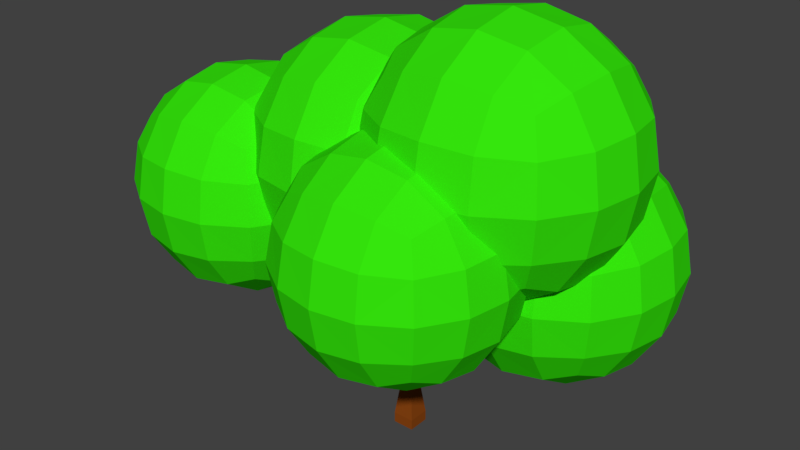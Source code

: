 # Source: AppleTree3.blend  (saved by Blender 2.79.0; exported with 4.5.12 LTS)
import bpy
from mathutils import Matrix  # noqa: F401  (used for matrix-valued properties, if any)

bpy.ops.wm.read_factory_settings(use_empty=True)
scene = bpy.context.scene
scene.name = 'Scene'

# ---- collections
col_collection_1 = bpy.data.collections.new('Collection 1'); scene.collection.children.link(col_collection_1)

# ---- materials (node trees are filled in below, after node groups)
mat_material_002 = bpy.data.materials.new('Material.002')
mat_material_002.alpha_threshold = 0.0
mat_material_002.use_transparent_shadow = False
mat_material_002.diffuse_color = (0.8, 0.02118, 0.02715, 1.0)
mat_material_002.roughness = 0.5
mat_material_001 = bpy.data.materials.new('Material.001')
mat_material_001.alpha_threshold = 0.0
mat_material_001.use_transparent_shadow = False
mat_material_001.diffuse_color = (0.03565, 0.8, 0.003963, 1.0)
mat_material_001.roughness = 0.5
mat_material = bpy.data.materials.new('Material')
mat_material.alpha_threshold = 0.0
mat_material.use_transparent_shadow = False
mat_material.diffuse_color = (0.2582, 0.05951, 0.006512, 1.0)
mat_material.roughness = 0.5
mat_material.line_color = (0.0, 0.0, 0.0, 1.0)

# ---- material node trees

# ---- world
world_world = bpy.data.worlds.new('World'); scene.world = world_world
world_world.color = (0.05088, 0.05088, 0.05088)
world_world.use_sun_shadow = False
world_world.sun_shadow_jitter_overblur = 0.0
world_world.cycles.sampling_method = 'MANUAL'

# ---- meshes
me_icosphere_034 = bpy.data.meshes.new('Icosphere.034')
me_icosphere_034.from_pydata([(0.0, 0.0, -1.0), (0.7236, -0.5257, -0.4472), (-0.2764, -0.8506, -0.4472), (-0.8944, 0.0, -0.4472), (-0.2764, 0.8506, -0.4472), (0.7236, 0.5257, -0.4472), (0.2764, -0.8506, 0.4472), (-0.7236, -0.5257, 0.4472), (-0.7236, 0.5257, 0.4472), (0.2764, 0.8506, 0.4472), (0.8944, 0.0, 0.4472), (0.0, 0.0, 1.0), (-0.1625, -0.5, -0.8507), (0.4253, -0.309, -0.8507), (0.2629, -0.809, -0.5257), (0.8506, 0.0, -0.5257), (0.4253, 0.309, -0.8507), (-0.5257, 0.0, -0.8507), (-0.6882, -0.5, -0.5257), (-0.1625, 0.5, -0.8507), (-0.6882, 0.5, -0.5257), (0.2629, 0.809, -0.5257), (0.9511, -0.309, 0.0), (0.9511, 0.309, 0.0), (0.0, -1.0, 0.0), (0.5878, -0.809, 0.0), (-0.9511, -0.309, 0.0), (-0.5878, -0.809, 0.0), (-0.5878, 0.809, 0.0), (-0.9511, 0.309, 0.0), (0.5878, 0.809, 0.0), (0.0, 1.0, 0.0), (0.6882, -0.5, 0.5257), (-0.2629, -0.809, 0.5257), (-0.8506, 0.0, 0.5257), (-0.2629, 0.809, 0.5257), (0.6882, 0.5, 0.5257), (0.1625, -0.5, 0.8507), (0.5257, 0.0, 0.8507), (-0.4253, -0.309, 0.8507), (-0.4253, 0.309, 0.8507), (0.1625, 0.5, 0.8507)], [], [(0, 13, 12), (1, 13, 15), (0, 12, 17), (0, 17, 19), (0, 19, 16), (1, 15, 22), (2, 14, 24), (3, 18, 26), (4, 20, 28), (5, 21, 30), (1, 22, 25), (2, 24, 27), (3, 26, 29), (4, 28, 31), (5, 30, 23), (6, 32, 37), (7, 33, 39), (8, 34, 40), (9, 35, 41), (10, 36, 38), (38, 41, 11), (38, 36, 41), (36, 9, 41), (41, 40, 11), (41, 35, 40), (35, 8, 40), (40, 39, 11), (40, 34, 39), (34, 7, 39), (39, 37, 11), (39, 33, 37), (33, 6, 37), (37, 38, 11), (37, 32, 38), (32, 10, 38), (23, 36, 10), (23, 30, 36), (30, 9, 36), (31, 35, 9), (31, 28, 35), (28, 8, 35), (29, 34, 8), (29, 26, 34), (26, 7, 34), (27, 33, 7), (27, 24, 33), (24, 6, 33), (25, 32, 6), (25, 22, 32), (22, 10, 32), (30, 31, 9), (30, 21, 31), (21, 4, 31), (28, 29, 8), (28, 20, 29), (20, 3, 29), (26, 27, 7), (26, 18, 27), (18, 2, 27), (24, 25, 6), (24, 14, 25), (14, 1, 25), (22, 23, 10), (22, 15, 23), (15, 5, 23), (16, 21, 5), (16, 19, 21), (19, 4, 21), (19, 20, 4), (19, 17, 20), (17, 3, 20), (17, 18, 3), (17, 12, 18), (12, 2, 18), (15, 16, 5), (15, 13, 16), (13, 0, 16), (12, 14, 2), (12, 13, 14), (13, 1, 14)])
me_icosphere_034.materials.append(mat_material_002)
me_icosphere_034.use_remesh_preserve_volume = False
me_icosphere_034.use_remesh_preserve_attributes = False
me_icosphere_034.use_mirror_vertex_groups = False
me_icosphere_034.update()
me_icosphere_033 = bpy.data.meshes.new('Icosphere.033')
me_icosphere_033.from_pydata([(0.0, 0.0, -1.0), (0.7236, -0.5257, -0.4472), (-0.2764, -0.8506, -0.4472), (-0.8944, 0.0, -0.4472), (-0.2764, 0.8506, -0.4472), (0.7236, 0.5257, -0.4472), (0.2764, -0.8506, 0.4472), (-0.7236, -0.5257, 0.4472), (-0.7236, 0.5257, 0.4472), (0.2764, 0.8506, 0.4472), (0.8944, 0.0, 0.4472), (0.0, 0.0, 1.0), (-0.1625, -0.5, -0.8507), (0.4253, -0.309, -0.8507), (0.2629, -0.809, -0.5257), (0.8506, 0.0, -0.5257), (0.4253, 0.309, -0.8507), (-0.5257, 0.0, -0.8507), (-0.6882, -0.5, -0.5257), (-0.1625, 0.5, -0.8507), (-0.6882, 0.5, -0.5257), (0.2629, 0.809, -0.5257), (0.9511, -0.309, 0.0), (0.9511, 0.309, 0.0), (0.0, -1.0, 0.0), (0.5878, -0.809, 0.0), (-0.9511, -0.309, 0.0), (-0.5878, -0.809, 0.0), (-0.5878, 0.809, 0.0), (-0.9511, 0.309, 0.0), (0.5878, 0.809, 0.0), (0.0, 1.0, 0.0), (0.6882, -0.5, 0.5257), (-0.2629, -0.809, 0.5257), (-0.8506, 0.0, 0.5257), (-0.2629, 0.809, 0.5257), (0.6882, 0.5, 0.5257), (0.1625, -0.5, 0.8507), (0.5257, 0.0, 0.8507), (-0.4253, -0.309, 0.8507), (-0.4253, 0.309, 0.8507), (0.1625, 0.5, 0.8507)], [], [(0, 13, 12), (1, 13, 15), (0, 12, 17), (0, 17, 19), (0, 19, 16), (1, 15, 22), (2, 14, 24), (3, 18, 26), (4, 20, 28), (5, 21, 30), (1, 22, 25), (2, 24, 27), (3, 26, 29), (4, 28, 31), (5, 30, 23), (6, 32, 37), (7, 33, 39), (8, 34, 40), (9, 35, 41), (10, 36, 38), (38, 41, 11), (38, 36, 41), (36, 9, 41), (41, 40, 11), (41, 35, 40), (35, 8, 40), (40, 39, 11), (40, 34, 39), (34, 7, 39), (39, 37, 11), (39, 33, 37), (33, 6, 37), (37, 38, 11), (37, 32, 38), (32, 10, 38), (23, 36, 10), (23, 30, 36), (30, 9, 36), (31, 35, 9), (31, 28, 35), (28, 8, 35), (29, 34, 8), (29, 26, 34), (26, 7, 34), (27, 33, 7), (27, 24, 33), (24, 6, 33), (25, 32, 6), (25, 22, 32), (22, 10, 32), (30, 31, 9), (30, 21, 31), (21, 4, 31), (28, 29, 8), (28, 20, 29), (20, 3, 29), (26, 27, 7), (26, 18, 27), (18, 2, 27), (24, 25, 6), (24, 14, 25), (14, 1, 25), (22, 23, 10), (22, 15, 23), (15, 5, 23), (16, 21, 5), (16, 19, 21), (19, 4, 21), (19, 20, 4), (19, 17, 20), (17, 3, 20), (17, 18, 3), (17, 12, 18), (12, 2, 18), (15, 16, 5), (15, 13, 16), (13, 0, 16), (12, 14, 2), (12, 13, 14), (13, 1, 14)])
me_icosphere_033.materials.append(mat_material_002)
me_icosphere_033.use_remesh_preserve_volume = False
me_icosphere_033.use_remesh_preserve_attributes = False
me_icosphere_033.use_mirror_vertex_groups = False
me_icosphere_033.update()
me_icosphere_032 = bpy.data.meshes.new('Icosphere.032')
me_icosphere_032.from_pydata([(0.0, 0.0, -1.0), (0.7236, -0.5257, -0.4472), (-0.2764, -0.8506, -0.4472), (-0.8944, 0.0, -0.4472), (-0.2764, 0.8506, -0.4472), (0.7236, 0.5257, -0.4472), (0.2764, -0.8506, 0.4472), (-0.7236, -0.5257, 0.4472), (-0.7236, 0.5257, 0.4472), (0.2764, 0.8506, 0.4472), (0.8944, 0.0, 0.4472), (0.0, 0.0, 1.0), (-0.1625, -0.5, -0.8507), (0.4253, -0.309, -0.8507), (0.2629, -0.809, -0.5257), (0.8506, 0.0, -0.5257), (0.4253, 0.309, -0.8507), (-0.5257, 0.0, -0.8507), (-0.6882, -0.5, -0.5257), (-0.1625, 0.5, -0.8507), (-0.6882, 0.5, -0.5257), (0.2629, 0.809, -0.5257), (0.9511, -0.309, 0.0), (0.9511, 0.309, 0.0), (0.0, -1.0, 0.0), (0.5878, -0.809, 0.0), (-0.9511, -0.309, 0.0), (-0.5878, -0.809, 0.0), (-0.5878, 0.809, 0.0), (-0.9511, 0.309, 0.0), (0.5878, 0.809, 0.0), (0.0, 1.0, 0.0), (0.6882, -0.5, 0.5257), (-0.2629, -0.809, 0.5257), (-0.8506, 0.0, 0.5257), (-0.2629, 0.809, 0.5257), (0.6882, 0.5, 0.5257), (0.1625, -0.5, 0.8507), (0.5257, 0.0, 0.8507), (-0.4253, -0.309, 0.8507), (-0.4253, 0.309, 0.8507), (0.1625, 0.5, 0.8507)], [], [(0, 13, 12), (1, 13, 15), (0, 12, 17), (0, 17, 19), (0, 19, 16), (1, 15, 22), (2, 14, 24), (3, 18, 26), (4, 20, 28), (5, 21, 30), (1, 22, 25), (2, 24, 27), (3, 26, 29), (4, 28, 31), (5, 30, 23), (6, 32, 37), (7, 33, 39), (8, 34, 40), (9, 35, 41), (10, 36, 38), (38, 41, 11), (38, 36, 41), (36, 9, 41), (41, 40, 11), (41, 35, 40), (35, 8, 40), (40, 39, 11), (40, 34, 39), (34, 7, 39), (39, 37, 11), (39, 33, 37), (33, 6, 37), (37, 38, 11), (37, 32, 38), (32, 10, 38), (23, 36, 10), (23, 30, 36), (30, 9, 36), (31, 35, 9), (31, 28, 35), (28, 8, 35), (29, 34, 8), (29, 26, 34), (26, 7, 34), (27, 33, 7), (27, 24, 33), (24, 6, 33), (25, 32, 6), (25, 22, 32), (22, 10, 32), (30, 31, 9), (30, 21, 31), (21, 4, 31), (28, 29, 8), (28, 20, 29), (20, 3, 29), (26, 27, 7), (26, 18, 27), (18, 2, 27), (24, 25, 6), (24, 14, 25), (14, 1, 25), (22, 23, 10), (22, 15, 23), (15, 5, 23), (16, 21, 5), (16, 19, 21), (19, 4, 21), (19, 20, 4), (19, 17, 20), (17, 3, 20), (17, 18, 3), (17, 12, 18), (12, 2, 18), (15, 16, 5), (15, 13, 16), (13, 0, 16), (12, 14, 2), (12, 13, 14), (13, 1, 14)])
me_icosphere_032.materials.append(mat_material_002)
me_icosphere_032.use_remesh_preserve_volume = False
me_icosphere_032.use_remesh_preserve_attributes = False
me_icosphere_032.use_mirror_vertex_groups = False
me_icosphere_032.update()
me_icosphere_031 = bpy.data.meshes.new('Icosphere.031')
me_icosphere_031.from_pydata([(0.0, 0.0, -1.0), (0.7236, -0.5257, -0.4472), (-0.2764, -0.8506, -0.4472), (-0.8944, 0.0, -0.4472), (-0.2764, 0.8506, -0.4472), (0.7236, 0.5257, -0.4472), (0.2764, -0.8506, 0.4472), (-0.7236, -0.5257, 0.4472), (-0.7236, 0.5257, 0.4472), (0.2764, 0.8506, 0.4472), (0.8944, 0.0, 0.4472), (0.0, 0.0, 1.0), (-0.1625, -0.5, -0.8507), (0.4253, -0.309, -0.8507), (0.2629, -0.809, -0.5257), (0.8506, 0.0, -0.5257), (0.4253, 0.309, -0.8507), (-0.5257, 0.0, -0.8507), (-0.6882, -0.5, -0.5257), (-0.1625, 0.5, -0.8507), (-0.6882, 0.5, -0.5257), (0.2629, 0.809, -0.5257), (0.9511, -0.309, 0.0), (0.9511, 0.309, 0.0), (0.0, -1.0, 0.0), (0.5878, -0.809, 0.0), (-0.9511, -0.309, 0.0), (-0.5878, -0.809, 0.0), (-0.5878, 0.809, 0.0), (-0.9511, 0.309, 0.0), (0.5878, 0.809, 0.0), (0.0, 1.0, 0.0), (0.6882, -0.5, 0.5257), (-0.2629, -0.809, 0.5257), (-0.8506, 0.0, 0.5257), (-0.2629, 0.809, 0.5257), (0.6882, 0.5, 0.5257), (0.1625, -0.5, 0.8507), (0.5257, 0.0, 0.8507), (-0.4253, -0.309, 0.8507), (-0.4253, 0.309, 0.8507), (0.1625, 0.5, 0.8507)], [], [(0, 13, 12), (1, 13, 15), (0, 12, 17), (0, 17, 19), (0, 19, 16), (1, 15, 22), (2, 14, 24), (3, 18, 26), (4, 20, 28), (5, 21, 30), (1, 22, 25), (2, 24, 27), (3, 26, 29), (4, 28, 31), (5, 30, 23), (6, 32, 37), (7, 33, 39), (8, 34, 40), (9, 35, 41), (10, 36, 38), (38, 41, 11), (38, 36, 41), (36, 9, 41), (41, 40, 11), (41, 35, 40), (35, 8, 40), (40, 39, 11), (40, 34, 39), (34, 7, 39), (39, 37, 11), (39, 33, 37), (33, 6, 37), (37, 38, 11), (37, 32, 38), (32, 10, 38), (23, 36, 10), (23, 30, 36), (30, 9, 36), (31, 35, 9), (31, 28, 35), (28, 8, 35), (29, 34, 8), (29, 26, 34), (26, 7, 34), (27, 33, 7), (27, 24, 33), (24, 6, 33), (25, 32, 6), (25, 22, 32), (22, 10, 32), (30, 31, 9), (30, 21, 31), (21, 4, 31), (28, 29, 8), (28, 20, 29), (20, 3, 29), (26, 27, 7), (26, 18, 27), (18, 2, 27), (24, 25, 6), (24, 14, 25), (14, 1, 25), (22, 23, 10), (22, 15, 23), (15, 5, 23), (16, 21, 5), (16, 19, 21), (19, 4, 21), (19, 20, 4), (19, 17, 20), (17, 3, 20), (17, 18, 3), (17, 12, 18), (12, 2, 18), (15, 16, 5), (15, 13, 16), (13, 0, 16), (12, 14, 2), (12, 13, 14), (13, 1, 14)])
me_icosphere_031.materials.append(mat_material_002)
me_icosphere_031.use_remesh_preserve_volume = False
me_icosphere_031.use_remesh_preserve_attributes = False
me_icosphere_031.use_mirror_vertex_groups = False
me_icosphere_031.update()
me_icosphere_030 = bpy.data.meshes.new('Icosphere.030')
me_icosphere_030.from_pydata([(0.0, 0.0, -1.0), (0.7236, -0.5257, -0.4472), (-0.2764, -0.8506, -0.4472), (-0.8944, 0.0, -0.4472), (-0.2764, 0.8506, -0.4472), (0.7236, 0.5257, -0.4472), (0.2764, -0.8506, 0.4472), (-0.7236, -0.5257, 0.4472), (-0.7236, 0.5257, 0.4472), (0.2764, 0.8506, 0.4472), (0.8944, 0.0, 0.4472), (0.0, 0.0, 1.0), (-0.1625, -0.5, -0.8507), (0.4253, -0.309, -0.8507), (0.2629, -0.809, -0.5257), (0.8506, 0.0, -0.5257), (0.4253, 0.309, -0.8507), (-0.5257, 0.0, -0.8507), (-0.6882, -0.5, -0.5257), (-0.1625, 0.5, -0.8507), (-0.6882, 0.5, -0.5257), (0.2629, 0.809, -0.5257), (0.9511, -0.309, 0.0), (0.9511, 0.309, 0.0), (0.0, -1.0, 0.0), (0.5878, -0.809, 0.0), (-0.9511, -0.309, 0.0), (-0.5878, -0.809, 0.0), (-0.5878, 0.809, 0.0), (-0.9511, 0.309, 0.0), (0.5878, 0.809, 0.0), (0.0, 1.0, 0.0), (0.6882, -0.5, 0.5257), (-0.2629, -0.809, 0.5257), (-0.8506, 0.0, 0.5257), (-0.2629, 0.809, 0.5257), (0.6882, 0.5, 0.5257), (0.1625, -0.5, 0.8507), (0.5257, 0.0, 0.8507), (-0.4253, -0.309, 0.8507), (-0.4253, 0.309, 0.8507), (0.1625, 0.5, 0.8507)], [], [(0, 13, 12), (1, 13, 15), (0, 12, 17), (0, 17, 19), (0, 19, 16), (1, 15, 22), (2, 14, 24), (3, 18, 26), (4, 20, 28), (5, 21, 30), (1, 22, 25), (2, 24, 27), (3, 26, 29), (4, 28, 31), (5, 30, 23), (6, 32, 37), (7, 33, 39), (8, 34, 40), (9, 35, 41), (10, 36, 38), (38, 41, 11), (38, 36, 41), (36, 9, 41), (41, 40, 11), (41, 35, 40), (35, 8, 40), (40, 39, 11), (40, 34, 39), (34, 7, 39), (39, 37, 11), (39, 33, 37), (33, 6, 37), (37, 38, 11), (37, 32, 38), (32, 10, 38), (23, 36, 10), (23, 30, 36), (30, 9, 36), (31, 35, 9), (31, 28, 35), (28, 8, 35), (29, 34, 8), (29, 26, 34), (26, 7, 34), (27, 33, 7), (27, 24, 33), (24, 6, 33), (25, 32, 6), (25, 22, 32), (22, 10, 32), (30, 31, 9), (30, 21, 31), (21, 4, 31), (28, 29, 8), (28, 20, 29), (20, 3, 29), (26, 27, 7), (26, 18, 27), (18, 2, 27), (24, 25, 6), (24, 14, 25), (14, 1, 25), (22, 23, 10), (22, 15, 23), (15, 5, 23), (16, 21, 5), (16, 19, 21), (19, 4, 21), (19, 20, 4), (19, 17, 20), (17, 3, 20), (17, 18, 3), (17, 12, 18), (12, 2, 18), (15, 16, 5), (15, 13, 16), (13, 0, 16), (12, 14, 2), (12, 13, 14), (13, 1, 14)])
me_icosphere_030.materials.append(mat_material_002)
me_icosphere_030.use_remesh_preserve_volume = False
me_icosphere_030.use_remesh_preserve_attributes = False
me_icosphere_030.use_mirror_vertex_groups = False
me_icosphere_030.update()
me_icosphere_029 = bpy.data.meshes.new('Icosphere.029')
me_icosphere_029.from_pydata([(0.0, 0.0, -1.0), (0.7236, -0.5257, -0.4472), (-0.2764, -0.8506, -0.4472), (-0.8944, 0.0, -0.4472), (-0.2764, 0.8506, -0.4472), (0.7236, 0.5257, -0.4472), (0.2764, -0.8506, 0.4472), (-0.7236, -0.5257, 0.4472), (-0.7236, 0.5257, 0.4472), (0.2764, 0.8506, 0.4472), (0.8944, 0.0, 0.4472), (0.0, 0.0, 1.0), (-0.1625, -0.5, -0.8507), (0.4253, -0.309, -0.8507), (0.2629, -0.809, -0.5257), (0.8506, 0.0, -0.5257), (0.4253, 0.309, -0.8507), (-0.5257, 0.0, -0.8507), (-0.6882, -0.5, -0.5257), (-0.1625, 0.5, -0.8507), (-0.6882, 0.5, -0.5257), (0.2629, 0.809, -0.5257), (0.9511, -0.309, 0.0), (0.9511, 0.309, 0.0), (0.0, -1.0, 0.0), (0.5878, -0.809, 0.0), (-0.9511, -0.309, 0.0), (-0.5878, -0.809, 0.0), (-0.5878, 0.809, 0.0), (-0.9511, 0.309, 0.0), (0.5878, 0.809, 0.0), (0.0, 1.0, 0.0), (0.6882, -0.5, 0.5257), (-0.2629, -0.809, 0.5257), (-0.8506, 0.0, 0.5257), (-0.2629, 0.809, 0.5257), (0.6882, 0.5, 0.5257), (0.1625, -0.5, 0.8507), (0.5257, 0.0, 0.8507), (-0.4253, -0.309, 0.8507), (-0.4253, 0.309, 0.8507), (0.1625, 0.5, 0.8507)], [], [(0, 13, 12), (1, 13, 15), (0, 12, 17), (0, 17, 19), (0, 19, 16), (1, 15, 22), (2, 14, 24), (3, 18, 26), (4, 20, 28), (5, 21, 30), (1, 22, 25), (2, 24, 27), (3, 26, 29), (4, 28, 31), (5, 30, 23), (6, 32, 37), (7, 33, 39), (8, 34, 40), (9, 35, 41), (10, 36, 38), (38, 41, 11), (38, 36, 41), (36, 9, 41), (41, 40, 11), (41, 35, 40), (35, 8, 40), (40, 39, 11), (40, 34, 39), (34, 7, 39), (39, 37, 11), (39, 33, 37), (33, 6, 37), (37, 38, 11), (37, 32, 38), (32, 10, 38), (23, 36, 10), (23, 30, 36), (30, 9, 36), (31, 35, 9), (31, 28, 35), (28, 8, 35), (29, 34, 8), (29, 26, 34), (26, 7, 34), (27, 33, 7), (27, 24, 33), (24, 6, 33), (25, 32, 6), (25, 22, 32), (22, 10, 32), (30, 31, 9), (30, 21, 31), (21, 4, 31), (28, 29, 8), (28, 20, 29), (20, 3, 29), (26, 27, 7), (26, 18, 27), (18, 2, 27), (24, 25, 6), (24, 14, 25), (14, 1, 25), (22, 23, 10), (22, 15, 23), (15, 5, 23), (16, 21, 5), (16, 19, 21), (19, 4, 21), (19, 20, 4), (19, 17, 20), (17, 3, 20), (17, 18, 3), (17, 12, 18), (12, 2, 18), (15, 16, 5), (15, 13, 16), (13, 0, 16), (12, 14, 2), (12, 13, 14), (13, 1, 14)])
me_icosphere_029.materials.append(mat_material_002)
me_icosphere_029.use_remesh_preserve_volume = False
me_icosphere_029.use_remesh_preserve_attributes = False
me_icosphere_029.use_mirror_vertex_groups = False
me_icosphere_029.update()
me_icosphere_028 = bpy.data.meshes.new('Icosphere.028')
me_icosphere_028.from_pydata([(0.0, 0.0, -1.0), (0.7236, -0.5257, -0.4472), (-0.2764, -0.8506, -0.4472), (-0.8944, 0.0, -0.4472), (-0.2764, 0.8506, -0.4472), (0.7236, 0.5257, -0.4472), (0.2764, -0.8506, 0.4472), (-0.7236, -0.5257, 0.4472), (-0.7236, 0.5257, 0.4472), (0.2764, 0.8506, 0.4472), (0.8944, 0.0, 0.4472), (0.0, 0.0, 1.0), (-0.1625, -0.5, -0.8507), (0.4253, -0.309, -0.8507), (0.2629, -0.809, -0.5257), (0.8506, 0.0, -0.5257), (0.4253, 0.309, -0.8507), (-0.5257, 0.0, -0.8507), (-0.6882, -0.5, -0.5257), (-0.1625, 0.5, -0.8507), (-0.6882, 0.5, -0.5257), (0.2629, 0.809, -0.5257), (0.9511, -0.309, 0.0), (0.9511, 0.309, 0.0), (0.0, -1.0, 0.0), (0.5878, -0.809, 0.0), (-0.9511, -0.309, 0.0), (-0.5878, -0.809, 0.0), (-0.5878, 0.809, 0.0), (-0.9511, 0.309, 0.0), (0.5878, 0.809, 0.0), (0.0, 1.0, 0.0), (0.6882, -0.5, 0.5257), (-0.2629, -0.809, 0.5257), (-0.8506, 0.0, 0.5257), (-0.2629, 0.809, 0.5257), (0.6882, 0.5, 0.5257), (0.1625, -0.5, 0.8507), (0.5257, 0.0, 0.8507), (-0.4253, -0.309, 0.8507), (-0.4253, 0.309, 0.8507), (0.1625, 0.5, 0.8507)], [], [(0, 13, 12), (1, 13, 15), (0, 12, 17), (0, 17, 19), (0, 19, 16), (1, 15, 22), (2, 14, 24), (3, 18, 26), (4, 20, 28), (5, 21, 30), (1, 22, 25), (2, 24, 27), (3, 26, 29), (4, 28, 31), (5, 30, 23), (6, 32, 37), (7, 33, 39), (8, 34, 40), (9, 35, 41), (10, 36, 38), (38, 41, 11), (38, 36, 41), (36, 9, 41), (41, 40, 11), (41, 35, 40), (35, 8, 40), (40, 39, 11), (40, 34, 39), (34, 7, 39), (39, 37, 11), (39, 33, 37), (33, 6, 37), (37, 38, 11), (37, 32, 38), (32, 10, 38), (23, 36, 10), (23, 30, 36), (30, 9, 36), (31, 35, 9), (31, 28, 35), (28, 8, 35), (29, 34, 8), (29, 26, 34), (26, 7, 34), (27, 33, 7), (27, 24, 33), (24, 6, 33), (25, 32, 6), (25, 22, 32), (22, 10, 32), (30, 31, 9), (30, 21, 31), (21, 4, 31), (28, 29, 8), (28, 20, 29), (20, 3, 29), (26, 27, 7), (26, 18, 27), (18, 2, 27), (24, 25, 6), (24, 14, 25), (14, 1, 25), (22, 23, 10), (22, 15, 23), (15, 5, 23), (16, 21, 5), (16, 19, 21), (19, 4, 21), (19, 20, 4), (19, 17, 20), (17, 3, 20), (17, 18, 3), (17, 12, 18), (12, 2, 18), (15, 16, 5), (15, 13, 16), (13, 0, 16), (12, 14, 2), (12, 13, 14), (13, 1, 14)])
me_icosphere_028.materials.append(mat_material_002)
me_icosphere_028.use_remesh_preserve_volume = False
me_icosphere_028.use_remesh_preserve_attributes = False
me_icosphere_028.use_mirror_vertex_groups = False
me_icosphere_028.update()
me_icosphere_027 = bpy.data.meshes.new('Icosphere.027')
me_icosphere_027.from_pydata([(0.0, 0.0, -1.0), (0.7236, -0.5257, -0.4472), (-0.2764, -0.8506, -0.4472), (-0.8944, 0.0, -0.4472), (-0.2764, 0.8506, -0.4472), (0.7236, 0.5257, -0.4472), (0.2764, -0.8506, 0.4472), (-0.7236, -0.5257, 0.4472), (-0.7236, 0.5257, 0.4472), (0.2764, 0.8506, 0.4472), (0.8944, 0.0, 0.4472), (0.0, 0.0, 1.0), (-0.1625, -0.5, -0.8507), (0.4253, -0.309, -0.8507), (0.2629, -0.809, -0.5257), (0.8506, 0.0, -0.5257), (0.4253, 0.309, -0.8507), (-0.5257, 0.0, -0.8507), (-0.6882, -0.5, -0.5257), (-0.1625, 0.5, -0.8507), (-0.6882, 0.5, -0.5257), (0.2629, 0.809, -0.5257), (0.9511, -0.309, 0.0), (0.9511, 0.309, 0.0), (0.0, -1.0, 0.0), (0.5878, -0.809, 0.0), (-0.9511, -0.309, 0.0), (-0.5878, -0.809, 0.0), (-0.5878, 0.809, 0.0), (-0.9511, 0.309, 0.0), (0.5878, 0.809, 0.0), (0.0, 1.0, 0.0), (0.6882, -0.5, 0.5257), (-0.2629, -0.809, 0.5257), (-0.8506, 0.0, 0.5257), (-0.2629, 0.809, 0.5257), (0.6882, 0.5, 0.5257), (0.1625, -0.5, 0.8507), (0.5257, 0.0, 0.8507), (-0.4253, -0.309, 0.8507), (-0.4253, 0.309, 0.8507), (0.1625, 0.5, 0.8507)], [], [(0, 13, 12), (1, 13, 15), (0, 12, 17), (0, 17, 19), (0, 19, 16), (1, 15, 22), (2, 14, 24), (3, 18, 26), (4, 20, 28), (5, 21, 30), (1, 22, 25), (2, 24, 27), (3, 26, 29), (4, 28, 31), (5, 30, 23), (6, 32, 37), (7, 33, 39), (8, 34, 40), (9, 35, 41), (10, 36, 38), (38, 41, 11), (38, 36, 41), (36, 9, 41), (41, 40, 11), (41, 35, 40), (35, 8, 40), (40, 39, 11), (40, 34, 39), (34, 7, 39), (39, 37, 11), (39, 33, 37), (33, 6, 37), (37, 38, 11), (37, 32, 38), (32, 10, 38), (23, 36, 10), (23, 30, 36), (30, 9, 36), (31, 35, 9), (31, 28, 35), (28, 8, 35), (29, 34, 8), (29, 26, 34), (26, 7, 34), (27, 33, 7), (27, 24, 33), (24, 6, 33), (25, 32, 6), (25, 22, 32), (22, 10, 32), (30, 31, 9), (30, 21, 31), (21, 4, 31), (28, 29, 8), (28, 20, 29), (20, 3, 29), (26, 27, 7), (26, 18, 27), (18, 2, 27), (24, 25, 6), (24, 14, 25), (14, 1, 25), (22, 23, 10), (22, 15, 23), (15, 5, 23), (16, 21, 5), (16, 19, 21), (19, 4, 21), (19, 20, 4), (19, 17, 20), (17, 3, 20), (17, 18, 3), (17, 12, 18), (12, 2, 18), (15, 16, 5), (15, 13, 16), (13, 0, 16), (12, 14, 2), (12, 13, 14), (13, 1, 14)])
me_icosphere_027.materials.append(mat_material_002)
me_icosphere_027.use_remesh_preserve_volume = False
me_icosphere_027.use_remesh_preserve_attributes = False
me_icosphere_027.use_mirror_vertex_groups = False
me_icosphere_027.update()
me_icosphere_026 = bpy.data.meshes.new('Icosphere.026')
me_icosphere_026.from_pydata([(0.0, 0.0, -1.0), (0.7236, -0.5257, -0.4472), (-0.2764, -0.8506, -0.4472), (-0.8944, 0.0, -0.4472), (-0.2764, 0.8506, -0.4472), (0.7236, 0.5257, -0.4472), (0.2764, -0.8506, 0.4472), (-0.7236, -0.5257, 0.4472), (-0.7236, 0.5257, 0.4472), (0.2764, 0.8506, 0.4472), (0.8944, 0.0, 0.4472), (0.0, 0.0, 1.0), (-0.1625, -0.5, -0.8507), (0.4253, -0.309, -0.8507), (0.2629, -0.809, -0.5257), (0.8506, 0.0, -0.5257), (0.4253, 0.309, -0.8507), (-0.5257, 0.0, -0.8507), (-0.6882, -0.5, -0.5257), (-0.1625, 0.5, -0.8507), (-0.6882, 0.5, -0.5257), (0.2629, 0.809, -0.5257), (0.9511, -0.309, 0.0), (0.9511, 0.309, 0.0), (0.0, -1.0, 0.0), (0.5878, -0.809, 0.0), (-0.9511, -0.309, 0.0), (-0.5878, -0.809, 0.0), (-0.5878, 0.809, 0.0), (-0.9511, 0.309, 0.0), (0.5878, 0.809, 0.0), (0.0, 1.0, 0.0), (0.6882, -0.5, 0.5257), (-0.2629, -0.809, 0.5257), (-0.8506, 0.0, 0.5257), (-0.2629, 0.809, 0.5257), (0.6882, 0.5, 0.5257), (0.1625, -0.5, 0.8507), (0.5257, 0.0, 0.8507), (-0.4253, -0.309, 0.8507), (-0.4253, 0.309, 0.8507), (0.1625, 0.5, 0.8507)], [], [(0, 13, 12), (1, 13, 15), (0, 12, 17), (0, 17, 19), (0, 19, 16), (1, 15, 22), (2, 14, 24), (3, 18, 26), (4, 20, 28), (5, 21, 30), (1, 22, 25), (2, 24, 27), (3, 26, 29), (4, 28, 31), (5, 30, 23), (6, 32, 37), (7, 33, 39), (8, 34, 40), (9, 35, 41), (10, 36, 38), (38, 41, 11), (38, 36, 41), (36, 9, 41), (41, 40, 11), (41, 35, 40), (35, 8, 40), (40, 39, 11), (40, 34, 39), (34, 7, 39), (39, 37, 11), (39, 33, 37), (33, 6, 37), (37, 38, 11), (37, 32, 38), (32, 10, 38), (23, 36, 10), (23, 30, 36), (30, 9, 36), (31, 35, 9), (31, 28, 35), (28, 8, 35), (29, 34, 8), (29, 26, 34), (26, 7, 34), (27, 33, 7), (27, 24, 33), (24, 6, 33), (25, 32, 6), (25, 22, 32), (22, 10, 32), (30, 31, 9), (30, 21, 31), (21, 4, 31), (28, 29, 8), (28, 20, 29), (20, 3, 29), (26, 27, 7), (26, 18, 27), (18, 2, 27), (24, 25, 6), (24, 14, 25), (14, 1, 25), (22, 23, 10), (22, 15, 23), (15, 5, 23), (16, 21, 5), (16, 19, 21), (19, 4, 21), (19, 20, 4), (19, 17, 20), (17, 3, 20), (17, 18, 3), (17, 12, 18), (12, 2, 18), (15, 16, 5), (15, 13, 16), (13, 0, 16), (12, 14, 2), (12, 13, 14), (13, 1, 14)])
me_icosphere_026.materials.append(mat_material_002)
me_icosphere_026.use_remesh_preserve_volume = False
me_icosphere_026.use_remesh_preserve_attributes = False
me_icosphere_026.use_mirror_vertex_groups = False
me_icosphere_026.update()
me_icosphere_025 = bpy.data.meshes.new('Icosphere.025')
me_icosphere_025.from_pydata([(0.0, 0.0, -1.0), (0.7236, -0.5257, -0.4472), (-0.2764, -0.8506, -0.4472), (-0.8944, 0.0, -0.4472), (-0.2764, 0.8506, -0.4472), (0.7236, 0.5257, -0.4472), (0.2764, -0.8506, 0.4472), (-0.7236, -0.5257, 0.4472), (-0.7236, 0.5257, 0.4472), (0.2764, 0.8506, 0.4472), (0.8944, 0.0, 0.4472), (0.0, 0.0, 1.0), (-0.1625, -0.5, -0.8507), (0.4253, -0.309, -0.8507), (0.2629, -0.809, -0.5257), (0.8506, 0.0, -0.5257), (0.4253, 0.309, -0.8507), (-0.5257, 0.0, -0.8507), (-0.6882, -0.5, -0.5257), (-0.1625, 0.5, -0.8507), (-0.6882, 0.5, -0.5257), (0.2629, 0.809, -0.5257), (0.9511, -0.309, 0.0), (0.9511, 0.309, 0.0), (0.0, -1.0, 0.0), (0.5878, -0.809, 0.0), (-0.9511, -0.309, 0.0), (-0.5878, -0.809, 0.0), (-0.5878, 0.809, 0.0), (-0.9511, 0.309, 0.0), (0.5878, 0.809, 0.0), (0.0, 1.0, 0.0), (0.6882, -0.5, 0.5257), (-0.2629, -0.809, 0.5257), (-0.8506, 0.0, 0.5257), (-0.2629, 0.809, 0.5257), (0.6882, 0.5, 0.5257), (0.1625, -0.5, 0.8507), (0.5257, 0.0, 0.8507), (-0.4253, -0.309, 0.8507), (-0.4253, 0.309, 0.8507), (0.1625, 0.5, 0.8507)], [], [(0, 13, 12), (1, 13, 15), (0, 12, 17), (0, 17, 19), (0, 19, 16), (1, 15, 22), (2, 14, 24), (3, 18, 26), (4, 20, 28), (5, 21, 30), (1, 22, 25), (2, 24, 27), (3, 26, 29), (4, 28, 31), (5, 30, 23), (6, 32, 37), (7, 33, 39), (8, 34, 40), (9, 35, 41), (10, 36, 38), (38, 41, 11), (38, 36, 41), (36, 9, 41), (41, 40, 11), (41, 35, 40), (35, 8, 40), (40, 39, 11), (40, 34, 39), (34, 7, 39), (39, 37, 11), (39, 33, 37), (33, 6, 37), (37, 38, 11), (37, 32, 38), (32, 10, 38), (23, 36, 10), (23, 30, 36), (30, 9, 36), (31, 35, 9), (31, 28, 35), (28, 8, 35), (29, 34, 8), (29, 26, 34), (26, 7, 34), (27, 33, 7), (27, 24, 33), (24, 6, 33), (25, 32, 6), (25, 22, 32), (22, 10, 32), (30, 31, 9), (30, 21, 31), (21, 4, 31), (28, 29, 8), (28, 20, 29), (20, 3, 29), (26, 27, 7), (26, 18, 27), (18, 2, 27), (24, 25, 6), (24, 14, 25), (14, 1, 25), (22, 23, 10), (22, 15, 23), (15, 5, 23), (16, 21, 5), (16, 19, 21), (19, 4, 21), (19, 20, 4), (19, 17, 20), (17, 3, 20), (17, 18, 3), (17, 12, 18), (12, 2, 18), (15, 16, 5), (15, 13, 16), (13, 0, 16), (12, 14, 2), (12, 13, 14), (13, 1, 14)])
me_icosphere_025.materials.append(mat_material_002)
me_icosphere_025.use_remesh_preserve_volume = False
me_icosphere_025.use_remesh_preserve_attributes = False
me_icosphere_025.use_mirror_vertex_groups = False
me_icosphere_025.update()
me_icosphere_024 = bpy.data.meshes.new('Icosphere.024')
me_icosphere_024.from_pydata([(0.0, 0.0, -1.0), (0.7236, -0.5257, -0.4472), (-0.2764, -0.8506, -0.4472), (-0.8944, 0.0, -0.4472), (-0.2764, 0.8506, -0.4472), (0.7236, 0.5257, -0.4472), (0.2764, -0.8506, 0.4472), (-0.7236, -0.5257, 0.4472), (-0.7236, 0.5257, 0.4472), (0.2764, 0.8506, 0.4472), (0.8944, 0.0, 0.4472), (0.0, 0.0, 1.0), (-0.1625, -0.5, -0.8507), (0.4253, -0.309, -0.8507), (0.2629, -0.809, -0.5257), (0.8506, 0.0, -0.5257), (0.4253, 0.309, -0.8507), (-0.5257, 0.0, -0.8507), (-0.6882, -0.5, -0.5257), (-0.1625, 0.5, -0.8507), (-0.6882, 0.5, -0.5257), (0.2629, 0.809, -0.5257), (0.9511, -0.309, 0.0), (0.9511, 0.309, 0.0), (0.0, -1.0, 0.0), (0.5878, -0.809, 0.0), (-0.9511, -0.309, 0.0), (-0.5878, -0.809, 0.0), (-0.5878, 0.809, 0.0), (-0.9511, 0.309, 0.0), (0.5878, 0.809, 0.0), (0.0, 1.0, 0.0), (0.6882, -0.5, 0.5257), (-0.2629, -0.809, 0.5257), (-0.8506, 0.0, 0.5257), (-0.2629, 0.809, 0.5257), (0.6882, 0.5, 0.5257), (0.1625, -0.5, 0.8507), (0.5257, 0.0, 0.8507), (-0.4253, -0.309, 0.8507), (-0.4253, 0.309, 0.8507), (0.1625, 0.5, 0.8507)], [], [(0, 13, 12), (1, 13, 15), (0, 12, 17), (0, 17, 19), (0, 19, 16), (1, 15, 22), (2, 14, 24), (3, 18, 26), (4, 20, 28), (5, 21, 30), (1, 22, 25), (2, 24, 27), (3, 26, 29), (4, 28, 31), (5, 30, 23), (6, 32, 37), (7, 33, 39), (8, 34, 40), (9, 35, 41), (10, 36, 38), (38, 41, 11), (38, 36, 41), (36, 9, 41), (41, 40, 11), (41, 35, 40), (35, 8, 40), (40, 39, 11), (40, 34, 39), (34, 7, 39), (39, 37, 11), (39, 33, 37), (33, 6, 37), (37, 38, 11), (37, 32, 38), (32, 10, 38), (23, 36, 10), (23, 30, 36), (30, 9, 36), (31, 35, 9), (31, 28, 35), (28, 8, 35), (29, 34, 8), (29, 26, 34), (26, 7, 34), (27, 33, 7), (27, 24, 33), (24, 6, 33), (25, 32, 6), (25, 22, 32), (22, 10, 32), (30, 31, 9), (30, 21, 31), (21, 4, 31), (28, 29, 8), (28, 20, 29), (20, 3, 29), (26, 27, 7), (26, 18, 27), (18, 2, 27), (24, 25, 6), (24, 14, 25), (14, 1, 25), (22, 23, 10), (22, 15, 23), (15, 5, 23), (16, 21, 5), (16, 19, 21), (19, 4, 21), (19, 20, 4), (19, 17, 20), (17, 3, 20), (17, 18, 3), (17, 12, 18), (12, 2, 18), (15, 16, 5), (15, 13, 16), (13, 0, 16), (12, 14, 2), (12, 13, 14), (13, 1, 14)])
me_icosphere_024.materials.append(mat_material_002)
me_icosphere_024.use_remesh_preserve_volume = False
me_icosphere_024.use_remesh_preserve_attributes = False
me_icosphere_024.use_mirror_vertex_groups = False
me_icosphere_024.update()
me_icosphere_023 = bpy.data.meshes.new('Icosphere.023')
me_icosphere_023.from_pydata([(0.0, 0.0, -1.0), (0.7236, -0.5257, -0.4472), (-0.2764, -0.8506, -0.4472), (-0.8944, 0.0, -0.4472), (-0.2764, 0.8506, -0.4472), (0.7236, 0.5257, -0.4472), (0.2764, -0.8506, 0.4472), (-0.7236, -0.5257, 0.4472), (-0.7236, 0.5257, 0.4472), (0.2764, 0.8506, 0.4472), (0.8944, 0.0, 0.4472), (0.0, 0.0, 1.0), (-0.1625, -0.5, -0.8507), (0.4253, -0.309, -0.8507), (0.2629, -0.809, -0.5257), (0.8506, 0.0, -0.5257), (0.4253, 0.309, -0.8507), (-0.5257, 0.0, -0.8507), (-0.6882, -0.5, -0.5257), (-0.1625, 0.5, -0.8507), (-0.6882, 0.5, -0.5257), (0.2629, 0.809, -0.5257), (0.9511, -0.309, 0.0), (0.9511, 0.309, 0.0), (0.0, -1.0, 0.0), (0.5878, -0.809, 0.0), (-0.9511, -0.309, 0.0), (-0.5878, -0.809, 0.0), (-0.5878, 0.809, 0.0), (-0.9511, 0.309, 0.0), (0.5878, 0.809, 0.0), (0.0, 1.0, 0.0), (0.6882, -0.5, 0.5257), (-0.2629, -0.809, 0.5257), (-0.8506, 0.0, 0.5257), (-0.2629, 0.809, 0.5257), (0.6882, 0.5, 0.5257), (0.1625, -0.5, 0.8507), (0.5257, 0.0, 0.8507), (-0.4253, -0.309, 0.8507), (-0.4253, 0.309, 0.8507), (0.1625, 0.5, 0.8507)], [], [(0, 13, 12), (1, 13, 15), (0, 12, 17), (0, 17, 19), (0, 19, 16), (1, 15, 22), (2, 14, 24), (3, 18, 26), (4, 20, 28), (5, 21, 30), (1, 22, 25), (2, 24, 27), (3, 26, 29), (4, 28, 31), (5, 30, 23), (6, 32, 37), (7, 33, 39), (8, 34, 40), (9, 35, 41), (10, 36, 38), (38, 41, 11), (38, 36, 41), (36, 9, 41), (41, 40, 11), (41, 35, 40), (35, 8, 40), (40, 39, 11), (40, 34, 39), (34, 7, 39), (39, 37, 11), (39, 33, 37), (33, 6, 37), (37, 38, 11), (37, 32, 38), (32, 10, 38), (23, 36, 10), (23, 30, 36), (30, 9, 36), (31, 35, 9), (31, 28, 35), (28, 8, 35), (29, 34, 8), (29, 26, 34), (26, 7, 34), (27, 33, 7), (27, 24, 33), (24, 6, 33), (25, 32, 6), (25, 22, 32), (22, 10, 32), (30, 31, 9), (30, 21, 31), (21, 4, 31), (28, 29, 8), (28, 20, 29), (20, 3, 29), (26, 27, 7), (26, 18, 27), (18, 2, 27), (24, 25, 6), (24, 14, 25), (14, 1, 25), (22, 23, 10), (22, 15, 23), (15, 5, 23), (16, 21, 5), (16, 19, 21), (19, 4, 21), (19, 20, 4), (19, 17, 20), (17, 3, 20), (17, 18, 3), (17, 12, 18), (12, 2, 18), (15, 16, 5), (15, 13, 16), (13, 0, 16), (12, 14, 2), (12, 13, 14), (13, 1, 14)])
me_icosphere_023.materials.append(mat_material_002)
me_icosphere_023.use_remesh_preserve_volume = False
me_icosphere_023.use_remesh_preserve_attributes = False
me_icosphere_023.use_mirror_vertex_groups = False
me_icosphere_023.update()
me_icosphere_022 = bpy.data.meshes.new('Icosphere.022')
me_icosphere_022.from_pydata([(0.0, 0.0, -1.0), (0.7236, -0.5257, -0.4472), (-0.2764, -0.8506, -0.4472), (-0.8944, 0.0, -0.4472), (-0.2764, 0.8506, -0.4472), (0.7236, 0.5257, -0.4472), (0.2764, -0.8506, 0.4472), (-0.7236, -0.5257, 0.4472), (-0.7236, 0.5257, 0.4472), (0.2764, 0.8506, 0.4472), (0.8944, 0.0, 0.4472), (0.0, 0.0, 1.0), (-0.1625, -0.5, -0.8507), (0.4253, -0.309, -0.8507), (0.2629, -0.809, -0.5257), (0.8506, 0.0, -0.5257), (0.4253, 0.309, -0.8507), (-0.5257, 0.0, -0.8507), (-0.6882, -0.5, -0.5257), (-0.1625, 0.5, -0.8507), (-0.6882, 0.5, -0.5257), (0.2629, 0.809, -0.5257), (0.9511, -0.309, 0.0), (0.9511, 0.309, 0.0), (0.0, -1.0, 0.0), (0.5878, -0.809, 0.0), (-0.9511, -0.309, 0.0), (-0.5878, -0.809, 0.0), (-0.5878, 0.809, 0.0), (-0.9511, 0.309, 0.0), (0.5878, 0.809, 0.0), (0.0, 1.0, 0.0), (0.6882, -0.5, 0.5257), (-0.2629, -0.809, 0.5257), (-0.8506, 0.0, 0.5257), (-0.2629, 0.809, 0.5257), (0.6882, 0.5, 0.5257), (0.1625, -0.5, 0.8507), (0.5257, 0.0, 0.8507), (-0.4253, -0.309, 0.8507), (-0.4253, 0.309, 0.8507), (0.1625, 0.5, 0.8507)], [], [(0, 13, 12), (1, 13, 15), (0, 12, 17), (0, 17, 19), (0, 19, 16), (1, 15, 22), (2, 14, 24), (3, 18, 26), (4, 20, 28), (5, 21, 30), (1, 22, 25), (2, 24, 27), (3, 26, 29), (4, 28, 31), (5, 30, 23), (6, 32, 37), (7, 33, 39), (8, 34, 40), (9, 35, 41), (10, 36, 38), (38, 41, 11), (38, 36, 41), (36, 9, 41), (41, 40, 11), (41, 35, 40), (35, 8, 40), (40, 39, 11), (40, 34, 39), (34, 7, 39), (39, 37, 11), (39, 33, 37), (33, 6, 37), (37, 38, 11), (37, 32, 38), (32, 10, 38), (23, 36, 10), (23, 30, 36), (30, 9, 36), (31, 35, 9), (31, 28, 35), (28, 8, 35), (29, 34, 8), (29, 26, 34), (26, 7, 34), (27, 33, 7), (27, 24, 33), (24, 6, 33), (25, 32, 6), (25, 22, 32), (22, 10, 32), (30, 31, 9), (30, 21, 31), (21, 4, 31), (28, 29, 8), (28, 20, 29), (20, 3, 29), (26, 27, 7), (26, 18, 27), (18, 2, 27), (24, 25, 6), (24, 14, 25), (14, 1, 25), (22, 23, 10), (22, 15, 23), (15, 5, 23), (16, 21, 5), (16, 19, 21), (19, 4, 21), (19, 20, 4), (19, 17, 20), (17, 3, 20), (17, 18, 3), (17, 12, 18), (12, 2, 18), (15, 16, 5), (15, 13, 16), (13, 0, 16), (12, 14, 2), (12, 13, 14), (13, 1, 14)])
me_icosphere_022.materials.append(mat_material_002)
me_icosphere_022.use_remesh_preserve_volume = False
me_icosphere_022.use_remesh_preserve_attributes = False
me_icosphere_022.use_mirror_vertex_groups = False
me_icosphere_022.update()
me_icosphere_021 = bpy.data.meshes.new('Icosphere.021')
me_icosphere_021.from_pydata([(0.0, 0.0, -1.0), (0.7236, -0.5257, -0.4472), (-0.2764, -0.8506, -0.4472), (-0.8944, 0.0, -0.4472), (-0.2764, 0.8506, -0.4472), (0.7236, 0.5257, -0.4472), (0.2764, -0.8506, 0.4472), (-0.7236, -0.5257, 0.4472), (-0.7236, 0.5257, 0.4472), (0.2764, 0.8506, 0.4472), (0.8944, 0.0, 0.4472), (0.0, 0.0, 1.0), (-0.1625, -0.5, -0.8507), (0.4253, -0.309, -0.8507), (0.2629, -0.809, -0.5257), (0.8506, 0.0, -0.5257), (0.4253, 0.309, -0.8507), (-0.5257, 0.0, -0.8507), (-0.6882, -0.5, -0.5257), (-0.1625, 0.5, -0.8507), (-0.6882, 0.5, -0.5257), (0.2629, 0.809, -0.5257), (0.9511, -0.309, 0.0), (0.9511, 0.309, 0.0), (0.0, -1.0, 0.0), (0.5878, -0.809, 0.0), (-0.9511, -0.309, 0.0), (-0.5878, -0.809, 0.0), (-0.5878, 0.809, 0.0), (-0.9511, 0.309, 0.0), (0.5878, 0.809, 0.0), (0.0, 1.0, 0.0), (0.6882, -0.5, 0.5257), (-0.2629, -0.809, 0.5257), (-0.8506, 0.0, 0.5257), (-0.2629, 0.809, 0.5257), (0.6882, 0.5, 0.5257), (0.1625, -0.5, 0.8507), (0.5257, 0.0, 0.8507), (-0.4253, -0.309, 0.8507), (-0.4253, 0.309, 0.8507), (0.1625, 0.5, 0.8507)], [], [(0, 13, 12), (1, 13, 15), (0, 12, 17), (0, 17, 19), (0, 19, 16), (1, 15, 22), (2, 14, 24), (3, 18, 26), (4, 20, 28), (5, 21, 30), (1, 22, 25), (2, 24, 27), (3, 26, 29), (4, 28, 31), (5, 30, 23), (6, 32, 37), (7, 33, 39), (8, 34, 40), (9, 35, 41), (10, 36, 38), (38, 41, 11), (38, 36, 41), (36, 9, 41), (41, 40, 11), (41, 35, 40), (35, 8, 40), (40, 39, 11), (40, 34, 39), (34, 7, 39), (39, 37, 11), (39, 33, 37), (33, 6, 37), (37, 38, 11), (37, 32, 38), (32, 10, 38), (23, 36, 10), (23, 30, 36), (30, 9, 36), (31, 35, 9), (31, 28, 35), (28, 8, 35), (29, 34, 8), (29, 26, 34), (26, 7, 34), (27, 33, 7), (27, 24, 33), (24, 6, 33), (25, 32, 6), (25, 22, 32), (22, 10, 32), (30, 31, 9), (30, 21, 31), (21, 4, 31), (28, 29, 8), (28, 20, 29), (20, 3, 29), (26, 27, 7), (26, 18, 27), (18, 2, 27), (24, 25, 6), (24, 14, 25), (14, 1, 25), (22, 23, 10), (22, 15, 23), (15, 5, 23), (16, 21, 5), (16, 19, 21), (19, 4, 21), (19, 20, 4), (19, 17, 20), (17, 3, 20), (17, 18, 3), (17, 12, 18), (12, 2, 18), (15, 16, 5), (15, 13, 16), (13, 0, 16), (12, 14, 2), (12, 13, 14), (13, 1, 14)])
me_icosphere_021.materials.append(mat_material_002)
me_icosphere_021.use_remesh_preserve_volume = False
me_icosphere_021.use_remesh_preserve_attributes = False
me_icosphere_021.use_mirror_vertex_groups = False
me_icosphere_021.update()
me_icosphere_020 = bpy.data.meshes.new('Icosphere.020')
me_icosphere_020.from_pydata([(0.0, 0.0, -1.0), (0.7236, -0.5257, -0.4472), (-0.2764, -0.8506, -0.4472), (-0.8944, 0.0, -0.4472), (-0.2764, 0.8506, -0.4472), (0.7236, 0.5257, -0.4472), (0.2764, -0.8506, 0.4472), (-0.7236, -0.5257, 0.4472), (-0.7236, 0.5257, 0.4472), (0.2764, 0.8506, 0.4472), (0.8944, 0.0, 0.4472), (0.0, 0.0, 1.0), (-0.1625, -0.5, -0.8507), (0.4253, -0.309, -0.8507), (0.2629, -0.809, -0.5257), (0.8506, 0.0, -0.5257), (0.4253, 0.309, -0.8507), (-0.5257, 0.0, -0.8507), (-0.6882, -0.5, -0.5257), (-0.1625, 0.5, -0.8507), (-0.6882, 0.5, -0.5257), (0.2629, 0.809, -0.5257), (0.9511, -0.309, 0.0), (0.9511, 0.309, 0.0), (0.0, -1.0, 0.0), (0.5878, -0.809, 0.0), (-0.9511, -0.309, 0.0), (-0.5878, -0.809, 0.0), (-0.5878, 0.809, 0.0), (-0.9511, 0.309, 0.0), (0.5878, 0.809, 0.0), (0.0, 1.0, 0.0), (0.6882, -0.5, 0.5257), (-0.2629, -0.809, 0.5257), (-0.8506, 0.0, 0.5257), (-0.2629, 0.809, 0.5257), (0.6882, 0.5, 0.5257), (0.1625, -0.5, 0.8507), (0.5257, 0.0, 0.8507), (-0.4253, -0.309, 0.8507), (-0.4253, 0.309, 0.8507), (0.1625, 0.5, 0.8507)], [], [(0, 13, 12), (1, 13, 15), (0, 12, 17), (0, 17, 19), (0, 19, 16), (1, 15, 22), (2, 14, 24), (3, 18, 26), (4, 20, 28), (5, 21, 30), (1, 22, 25), (2, 24, 27), (3, 26, 29), (4, 28, 31), (5, 30, 23), (6, 32, 37), (7, 33, 39), (8, 34, 40), (9, 35, 41), (10, 36, 38), (38, 41, 11), (38, 36, 41), (36, 9, 41), (41, 40, 11), (41, 35, 40), (35, 8, 40), (40, 39, 11), (40, 34, 39), (34, 7, 39), (39, 37, 11), (39, 33, 37), (33, 6, 37), (37, 38, 11), (37, 32, 38), (32, 10, 38), (23, 36, 10), (23, 30, 36), (30, 9, 36), (31, 35, 9), (31, 28, 35), (28, 8, 35), (29, 34, 8), (29, 26, 34), (26, 7, 34), (27, 33, 7), (27, 24, 33), (24, 6, 33), (25, 32, 6), (25, 22, 32), (22, 10, 32), (30, 31, 9), (30, 21, 31), (21, 4, 31), (28, 29, 8), (28, 20, 29), (20, 3, 29), (26, 27, 7), (26, 18, 27), (18, 2, 27), (24, 25, 6), (24, 14, 25), (14, 1, 25), (22, 23, 10), (22, 15, 23), (15, 5, 23), (16, 21, 5), (16, 19, 21), (19, 4, 21), (19, 20, 4), (19, 17, 20), (17, 3, 20), (17, 18, 3), (17, 12, 18), (12, 2, 18), (15, 16, 5), (15, 13, 16), (13, 0, 16), (12, 14, 2), (12, 13, 14), (13, 1, 14)])
me_icosphere_020.materials.append(mat_material_002)
me_icosphere_020.use_remesh_preserve_volume = False
me_icosphere_020.use_remesh_preserve_attributes = False
me_icosphere_020.use_mirror_vertex_groups = False
me_icosphere_020.update()
me_icosphere_019 = bpy.data.meshes.new('Icosphere.019')
me_icosphere_019.from_pydata([(0.0, 0.0, -1.0), (0.7236, -0.5257, -0.4472), (-0.2764, -0.8506, -0.4472), (-0.8944, 0.0, -0.4472), (-0.2764, 0.8506, -0.4472), (0.7236, 0.5257, -0.4472), (0.2764, -0.8506, 0.4472), (-0.7236, -0.5257, 0.4472), (-0.7236, 0.5257, 0.4472), (0.2764, 0.8506, 0.4472), (0.8944, 0.0, 0.4472), (0.0, 0.0, 1.0), (-0.1625, -0.5, -0.8507), (0.4253, -0.309, -0.8507), (0.2629, -0.809, -0.5257), (0.8506, 0.0, -0.5257), (0.4253, 0.309, -0.8507), (-0.5257, 0.0, -0.8507), (-0.6882, -0.5, -0.5257), (-0.1625, 0.5, -0.8507), (-0.6882, 0.5, -0.5257), (0.2629, 0.809, -0.5257), (0.9511, -0.309, 0.0), (0.9511, 0.309, 0.0), (0.0, -1.0, 0.0), (0.5878, -0.809, 0.0), (-0.9511, -0.309, 0.0), (-0.5878, -0.809, 0.0), (-0.5878, 0.809, 0.0), (-0.9511, 0.309, 0.0), (0.5878, 0.809, 0.0), (0.0, 1.0, 0.0), (0.6882, -0.5, 0.5257), (-0.2629, -0.809, 0.5257), (-0.8506, 0.0, 0.5257), (-0.2629, 0.809, 0.5257), (0.6882, 0.5, 0.5257), (0.1625, -0.5, 0.8507), (0.5257, 0.0, 0.8507), (-0.4253, -0.309, 0.8507), (-0.4253, 0.309, 0.8507), (0.1625, 0.5, 0.8507)], [], [(0, 13, 12), (1, 13, 15), (0, 12, 17), (0, 17, 19), (0, 19, 16), (1, 15, 22), (2, 14, 24), (3, 18, 26), (4, 20, 28), (5, 21, 30), (1, 22, 25), (2, 24, 27), (3, 26, 29), (4, 28, 31), (5, 30, 23), (6, 32, 37), (7, 33, 39), (8, 34, 40), (9, 35, 41), (10, 36, 38), (38, 41, 11), (38, 36, 41), (36, 9, 41), (41, 40, 11), (41, 35, 40), (35, 8, 40), (40, 39, 11), (40, 34, 39), (34, 7, 39), (39, 37, 11), (39, 33, 37), (33, 6, 37), (37, 38, 11), (37, 32, 38), (32, 10, 38), (23, 36, 10), (23, 30, 36), (30, 9, 36), (31, 35, 9), (31, 28, 35), (28, 8, 35), (29, 34, 8), (29, 26, 34), (26, 7, 34), (27, 33, 7), (27, 24, 33), (24, 6, 33), (25, 32, 6), (25, 22, 32), (22, 10, 32), (30, 31, 9), (30, 21, 31), (21, 4, 31), (28, 29, 8), (28, 20, 29), (20, 3, 29), (26, 27, 7), (26, 18, 27), (18, 2, 27), (24, 25, 6), (24, 14, 25), (14, 1, 25), (22, 23, 10), (22, 15, 23), (15, 5, 23), (16, 21, 5), (16, 19, 21), (19, 4, 21), (19, 20, 4), (19, 17, 20), (17, 3, 20), (17, 18, 3), (17, 12, 18), (12, 2, 18), (15, 16, 5), (15, 13, 16), (13, 0, 16), (12, 14, 2), (12, 13, 14), (13, 1, 14)])
me_icosphere_019.materials.append(mat_material_002)
me_icosphere_019.use_remesh_preserve_volume = False
me_icosphere_019.use_remesh_preserve_attributes = False
me_icosphere_019.use_mirror_vertex_groups = False
me_icosphere_019.update()
me_icosphere_018 = bpy.data.meshes.new('Icosphere.018')
me_icosphere_018.from_pydata([(0.0, 0.0, -1.0), (0.7236, -0.5257, -0.4472), (-0.2764, -0.8506, -0.4472), (-0.8944, 0.0, -0.4472), (-0.2764, 0.8506, -0.4472), (0.7236, 0.5257, -0.4472), (0.2764, -0.8506, 0.4472), (-0.7236, -0.5257, 0.4472), (-0.7236, 0.5257, 0.4472), (0.2764, 0.8506, 0.4472), (0.8944, 0.0, 0.4472), (0.0, 0.0, 1.0), (-0.1625, -0.5, -0.8507), (0.4253, -0.309, -0.8507), (0.2629, -0.809, -0.5257), (0.8506, 0.0, -0.5257), (0.4253, 0.309, -0.8507), (-0.5257, 0.0, -0.8507), (-0.6882, -0.5, -0.5257), (-0.1625, 0.5, -0.8507), (-0.6882, 0.5, -0.5257), (0.2629, 0.809, -0.5257), (0.9511, -0.309, 0.0), (0.9511, 0.309, 0.0), (0.0, -1.0, 0.0), (0.5878, -0.809, 0.0), (-0.9511, -0.309, 0.0), (-0.5878, -0.809, 0.0), (-0.5878, 0.809, 0.0), (-0.9511, 0.309, 0.0), (0.5878, 0.809, 0.0), (0.0, 1.0, 0.0), (0.6882, -0.5, 0.5257), (-0.2629, -0.809, 0.5257), (-0.8506, 0.0, 0.5257), (-0.2629, 0.809, 0.5257), (0.6882, 0.5, 0.5257), (0.1625, -0.5, 0.8507), (0.5257, 0.0, 0.8507), (-0.4253, -0.309, 0.8507), (-0.4253, 0.309, 0.8507), (0.1625, 0.5, 0.8507)], [], [(0, 13, 12), (1, 13, 15), (0, 12, 17), (0, 17, 19), (0, 19, 16), (1, 15, 22), (2, 14, 24), (3, 18, 26), (4, 20, 28), (5, 21, 30), (1, 22, 25), (2, 24, 27), (3, 26, 29), (4, 28, 31), (5, 30, 23), (6, 32, 37), (7, 33, 39), (8, 34, 40), (9, 35, 41), (10, 36, 38), (38, 41, 11), (38, 36, 41), (36, 9, 41), (41, 40, 11), (41, 35, 40), (35, 8, 40), (40, 39, 11), (40, 34, 39), (34, 7, 39), (39, 37, 11), (39, 33, 37), (33, 6, 37), (37, 38, 11), (37, 32, 38), (32, 10, 38), (23, 36, 10), (23, 30, 36), (30, 9, 36), (31, 35, 9), (31, 28, 35), (28, 8, 35), (29, 34, 8), (29, 26, 34), (26, 7, 34), (27, 33, 7), (27, 24, 33), (24, 6, 33), (25, 32, 6), (25, 22, 32), (22, 10, 32), (30, 31, 9), (30, 21, 31), (21, 4, 31), (28, 29, 8), (28, 20, 29), (20, 3, 29), (26, 27, 7), (26, 18, 27), (18, 2, 27), (24, 25, 6), (24, 14, 25), (14, 1, 25), (22, 23, 10), (22, 15, 23), (15, 5, 23), (16, 21, 5), (16, 19, 21), (19, 4, 21), (19, 20, 4), (19, 17, 20), (17, 3, 20), (17, 18, 3), (17, 12, 18), (12, 2, 18), (15, 16, 5), (15, 13, 16), (13, 0, 16), (12, 14, 2), (12, 13, 14), (13, 1, 14)])
me_icosphere_018.materials.append(mat_material_002)
me_icosphere_018.use_remesh_preserve_volume = False
me_icosphere_018.use_remesh_preserve_attributes = False
me_icosphere_018.use_mirror_vertex_groups = False
me_icosphere_018.update()
me_icosphere_017 = bpy.data.meshes.new('Icosphere.017')
me_icosphere_017.from_pydata([(0.0, 0.0, -1.0), (0.7236, -0.5257, -0.4472), (-0.2764, -0.8506, -0.4472), (-0.8944, 0.0, -0.4472), (-0.2764, 0.8506, -0.4472), (0.7236, 0.5257, -0.4472), (0.2764, -0.8506, 0.4472), (-0.7236, -0.5257, 0.4472), (-0.7236, 0.5257, 0.4472), (0.2764, 0.8506, 0.4472), (0.8944, 0.0, 0.4472), (0.0, 0.0, 1.0), (-0.1625, -0.5, -0.8507), (0.4253, -0.309, -0.8507), (0.2629, -0.809, -0.5257), (0.8506, 0.0, -0.5257), (0.4253, 0.309, -0.8507), (-0.5257, 0.0, -0.8507), (-0.6882, -0.5, -0.5257), (-0.1625, 0.5, -0.8507), (-0.6882, 0.5, -0.5257), (0.2629, 0.809, -0.5257), (0.9511, -0.309, 0.0), (0.9511, 0.309, 0.0), (0.0, -1.0, 0.0), (0.5878, -0.809, 0.0), (-0.9511, -0.309, 0.0), (-0.5878, -0.809, 0.0), (-0.5878, 0.809, 0.0), (-0.9511, 0.309, 0.0), (0.5878, 0.809, 0.0), (0.0, 1.0, 0.0), (0.6882, -0.5, 0.5257), (-0.2629, -0.809, 0.5257), (-0.8506, 0.0, 0.5257), (-0.2629, 0.809, 0.5257), (0.6882, 0.5, 0.5257), (0.1625, -0.5, 0.8507), (0.5257, 0.0, 0.8507), (-0.4253, -0.309, 0.8507), (-0.4253, 0.309, 0.8507), (0.1625, 0.5, 0.8507)], [], [(0, 13, 12), (1, 13, 15), (0, 12, 17), (0, 17, 19), (0, 19, 16), (1, 15, 22), (2, 14, 24), (3, 18, 26), (4, 20, 28), (5, 21, 30), (1, 22, 25), (2, 24, 27), (3, 26, 29), (4, 28, 31), (5, 30, 23), (6, 32, 37), (7, 33, 39), (8, 34, 40), (9, 35, 41), (10, 36, 38), (38, 41, 11), (38, 36, 41), (36, 9, 41), (41, 40, 11), (41, 35, 40), (35, 8, 40), (40, 39, 11), (40, 34, 39), (34, 7, 39), (39, 37, 11), (39, 33, 37), (33, 6, 37), (37, 38, 11), (37, 32, 38), (32, 10, 38), (23, 36, 10), (23, 30, 36), (30, 9, 36), (31, 35, 9), (31, 28, 35), (28, 8, 35), (29, 34, 8), (29, 26, 34), (26, 7, 34), (27, 33, 7), (27, 24, 33), (24, 6, 33), (25, 32, 6), (25, 22, 32), (22, 10, 32), (30, 31, 9), (30, 21, 31), (21, 4, 31), (28, 29, 8), (28, 20, 29), (20, 3, 29), (26, 27, 7), (26, 18, 27), (18, 2, 27), (24, 25, 6), (24, 14, 25), (14, 1, 25), (22, 23, 10), (22, 15, 23), (15, 5, 23), (16, 21, 5), (16, 19, 21), (19, 4, 21), (19, 20, 4), (19, 17, 20), (17, 3, 20), (17, 18, 3), (17, 12, 18), (12, 2, 18), (15, 16, 5), (15, 13, 16), (13, 0, 16), (12, 14, 2), (12, 13, 14), (13, 1, 14)])
me_icosphere_017.materials.append(mat_material_002)
me_icosphere_017.use_remesh_preserve_volume = False
me_icosphere_017.use_remesh_preserve_attributes = False
me_icosphere_017.use_mirror_vertex_groups = False
me_icosphere_017.update()
me_icosphere_016 = bpy.data.meshes.new('Icosphere.016')
me_icosphere_016.from_pydata([(0.0, 0.0, -1.0), (0.7236, -0.5257, -0.4472), (-0.2764, -0.8506, -0.4472), (-0.8944, 0.0, -0.4472), (-0.2764, 0.8506, -0.4472), (0.7236, 0.5257, -0.4472), (0.2764, -0.8506, 0.4472), (-0.7236, -0.5257, 0.4472), (-0.7236, 0.5257, 0.4472), (0.2764, 0.8506, 0.4472), (0.8944, 0.0, 0.4472), (0.0, 0.0, 1.0), (-0.1625, -0.5, -0.8507), (0.4253, -0.309, -0.8507), (0.2629, -0.809, -0.5257), (0.8506, 0.0, -0.5257), (0.4253, 0.309, -0.8507), (-0.5257, 0.0, -0.8507), (-0.6882, -0.5, -0.5257), (-0.1625, 0.5, -0.8507), (-0.6882, 0.5, -0.5257), (0.2629, 0.809, -0.5257), (0.9511, -0.309, 0.0), (0.9511, 0.309, 0.0), (0.0, -1.0, 0.0), (0.5878, -0.809, 0.0), (-0.9511, -0.309, 0.0), (-0.5878, -0.809, 0.0), (-0.5878, 0.809, 0.0), (-0.9511, 0.309, 0.0), (0.5878, 0.809, 0.0), (0.0, 1.0, 0.0), (0.6882, -0.5, 0.5257), (-0.2629, -0.809, 0.5257), (-0.8506, 0.0, 0.5257), (-0.2629, 0.809, 0.5257), (0.6882, 0.5, 0.5257), (0.1625, -0.5, 0.8507), (0.5257, 0.0, 0.8507), (-0.4253, -0.309, 0.8507), (-0.4253, 0.309, 0.8507), (0.1625, 0.5, 0.8507)], [], [(0, 13, 12), (1, 13, 15), (0, 12, 17), (0, 17, 19), (0, 19, 16), (1, 15, 22), (2, 14, 24), (3, 18, 26), (4, 20, 28), (5, 21, 30), (1, 22, 25), (2, 24, 27), (3, 26, 29), (4, 28, 31), (5, 30, 23), (6, 32, 37), (7, 33, 39), (8, 34, 40), (9, 35, 41), (10, 36, 38), (38, 41, 11), (38, 36, 41), (36, 9, 41), (41, 40, 11), (41, 35, 40), (35, 8, 40), (40, 39, 11), (40, 34, 39), (34, 7, 39), (39, 37, 11), (39, 33, 37), (33, 6, 37), (37, 38, 11), (37, 32, 38), (32, 10, 38), (23, 36, 10), (23, 30, 36), (30, 9, 36), (31, 35, 9), (31, 28, 35), (28, 8, 35), (29, 34, 8), (29, 26, 34), (26, 7, 34), (27, 33, 7), (27, 24, 33), (24, 6, 33), (25, 32, 6), (25, 22, 32), (22, 10, 32), (30, 31, 9), (30, 21, 31), (21, 4, 31), (28, 29, 8), (28, 20, 29), (20, 3, 29), (26, 27, 7), (26, 18, 27), (18, 2, 27), (24, 25, 6), (24, 14, 25), (14, 1, 25), (22, 23, 10), (22, 15, 23), (15, 5, 23), (16, 21, 5), (16, 19, 21), (19, 4, 21), (19, 20, 4), (19, 17, 20), (17, 3, 20), (17, 18, 3), (17, 12, 18), (12, 2, 18), (15, 16, 5), (15, 13, 16), (13, 0, 16), (12, 14, 2), (12, 13, 14), (13, 1, 14)])
me_icosphere_016.materials.append(mat_material_002)
me_icosphere_016.use_remesh_preserve_volume = False
me_icosphere_016.use_remesh_preserve_attributes = False
me_icosphere_016.use_mirror_vertex_groups = False
me_icosphere_016.update()
me_icosphere_015 = bpy.data.meshes.new('Icosphere.015')
me_icosphere_015.from_pydata([(0.0, 0.0, -1.0), (0.7236, -0.5257, -0.4472), (-0.2764, -0.8506, -0.4472), (-0.8944, 0.0, -0.4472), (-0.2764, 0.8506, -0.4472), (0.7236, 0.5257, -0.4472), (0.2764, -0.8506, 0.4472), (-0.7236, -0.5257, 0.4472), (-0.7236, 0.5257, 0.4472), (0.2764, 0.8506, 0.4472), (0.8944, 0.0, 0.4472), (0.0, 0.0, 1.0), (-0.1625, -0.5, -0.8507), (0.4253, -0.309, -0.8507), (0.2629, -0.809, -0.5257), (0.8506, 0.0, -0.5257), (0.4253, 0.309, -0.8507), (-0.5257, 0.0, -0.8507), (-0.6882, -0.5, -0.5257), (-0.1625, 0.5, -0.8507), (-0.6882, 0.5, -0.5257), (0.2629, 0.809, -0.5257), (0.9511, -0.309, 0.0), (0.9511, 0.309, 0.0), (0.0, -1.0, 0.0), (0.5878, -0.809, 0.0), (-0.9511, -0.309, 0.0), (-0.5878, -0.809, 0.0), (-0.5878, 0.809, 0.0), (-0.9511, 0.309, 0.0), (0.5878, 0.809, 0.0), (0.0, 1.0, 0.0), (0.6882, -0.5, 0.5257), (-0.2629, -0.809, 0.5257), (-0.8506, 0.0, 0.5257), (-0.2629, 0.809, 0.5257), (0.6882, 0.5, 0.5257), (0.1625, -0.5, 0.8507), (0.5257, 0.0, 0.8507), (-0.4253, -0.309, 0.8507), (-0.4253, 0.309, 0.8507), (0.1625, 0.5, 0.8507)], [], [(0, 13, 12), (1, 13, 15), (0, 12, 17), (0, 17, 19), (0, 19, 16), (1, 15, 22), (2, 14, 24), (3, 18, 26), (4, 20, 28), (5, 21, 30), (1, 22, 25), (2, 24, 27), (3, 26, 29), (4, 28, 31), (5, 30, 23), (6, 32, 37), (7, 33, 39), (8, 34, 40), (9, 35, 41), (10, 36, 38), (38, 41, 11), (38, 36, 41), (36, 9, 41), (41, 40, 11), (41, 35, 40), (35, 8, 40), (40, 39, 11), (40, 34, 39), (34, 7, 39), (39, 37, 11), (39, 33, 37), (33, 6, 37), (37, 38, 11), (37, 32, 38), (32, 10, 38), (23, 36, 10), (23, 30, 36), (30, 9, 36), (31, 35, 9), (31, 28, 35), (28, 8, 35), (29, 34, 8), (29, 26, 34), (26, 7, 34), (27, 33, 7), (27, 24, 33), (24, 6, 33), (25, 32, 6), (25, 22, 32), (22, 10, 32), (30, 31, 9), (30, 21, 31), (21, 4, 31), (28, 29, 8), (28, 20, 29), (20, 3, 29), (26, 27, 7), (26, 18, 27), (18, 2, 27), (24, 25, 6), (24, 14, 25), (14, 1, 25), (22, 23, 10), (22, 15, 23), (15, 5, 23), (16, 21, 5), (16, 19, 21), (19, 4, 21), (19, 20, 4), (19, 17, 20), (17, 3, 20), (17, 18, 3), (17, 12, 18), (12, 2, 18), (15, 16, 5), (15, 13, 16), (13, 0, 16), (12, 14, 2), (12, 13, 14), (13, 1, 14)])
me_icosphere_015.materials.append(mat_material_002)
me_icosphere_015.use_remesh_preserve_volume = False
me_icosphere_015.use_remesh_preserve_attributes = False
me_icosphere_015.use_mirror_vertex_groups = False
me_icosphere_015.update()
me_icosphere_001 = bpy.data.meshes.new('Icosphere.001')
me_icosphere_001.from_pydata([(0.0, 0.0, -1.0), (0.7236, -0.5257, -0.4472), (-0.2764, -0.8506, -0.4472), (-0.8944, 0.0, -0.4472), (-0.2764, 0.8506, -0.4472), (0.7236, 0.5257, -0.4472), (0.2764, -0.8506, 0.4472), (-0.7236, -0.5257, 0.4472), (-0.7236, 0.5257, 0.4472), (0.2764, 0.8506, 0.4472), (0.8944, 0.0, 0.4472), (0.0, 0.0, 1.0), (-0.1625, -0.5, -0.8507), (0.4253, -0.309, -0.8507), (0.2629, -0.809, -0.5257), (0.8506, 0.0, -0.5257), (0.4253, 0.309, -0.8507), (-0.5257, 0.0, -0.8507), (-0.6882, -0.5, -0.5257), (-0.1625, 0.5, -0.8507), (-0.6882, 0.5, -0.5257), (0.2629, 0.809, -0.5257), (0.9511, -0.309, 0.0), (0.9511, 0.309, 0.0), (0.0, -1.0, 0.0), (0.5878, -0.809, 0.0), (-0.9511, -0.309, 0.0), (-0.5878, -0.809, 0.0), (-0.5878, 0.809, 0.0), (-0.9511, 0.309, 0.0), (0.5878, 0.809, 0.0), (0.0, 1.0, 0.0), (0.6882, -0.5, 0.5257), (-0.2629, -0.809, 0.5257), (-0.8506, 0.0, 0.5257), (-0.2629, 0.809, 0.5257), (0.6882, 0.5, 0.5257), (0.1625, -0.5, 0.8507), (0.5257, 0.0, 0.8507), (-0.4253, -0.309, 0.8507), (-0.4253, 0.309, 0.8507), (0.1625, 0.5, 0.8507)], [], [(0, 13, 12), (1, 13, 15), (0, 12, 17), (0, 17, 19), (0, 19, 16), (1, 15, 22), (2, 14, 24), (3, 18, 26), (4, 20, 28), (5, 21, 30), (1, 22, 25), (2, 24, 27), (3, 26, 29), (4, 28, 31), (5, 30, 23), (6, 32, 37), (7, 33, 39), (8, 34, 40), (9, 35, 41), (10, 36, 38), (38, 41, 11), (38, 36, 41), (36, 9, 41), (41, 40, 11), (41, 35, 40), (35, 8, 40), (40, 39, 11), (40, 34, 39), (34, 7, 39), (39, 37, 11), (39, 33, 37), (33, 6, 37), (37, 38, 11), (37, 32, 38), (32, 10, 38), (23, 36, 10), (23, 30, 36), (30, 9, 36), (31, 35, 9), (31, 28, 35), (28, 8, 35), (29, 34, 8), (29, 26, 34), (26, 7, 34), (27, 33, 7), (27, 24, 33), (24, 6, 33), (25, 32, 6), (25, 22, 32), (22, 10, 32), (30, 31, 9), (30, 21, 31), (21, 4, 31), (28, 29, 8), (28, 20, 29), (20, 3, 29), (26, 27, 7), (26, 18, 27), (18, 2, 27), (24, 25, 6), (24, 14, 25), (14, 1, 25), (22, 23, 10), (22, 15, 23), (15, 5, 23), (16, 21, 5), (16, 19, 21), (19, 4, 21), (19, 20, 4), (19, 17, 20), (17, 3, 20), (17, 18, 3), (17, 12, 18), (12, 2, 18), (15, 16, 5), (15, 13, 16), (13, 0, 16), (12, 14, 2), (12, 13, 14), (13, 1, 14)])
me_icosphere_001.materials.append(mat_material_002)
me_icosphere_001.use_remesh_preserve_volume = False
me_icosphere_001.use_remesh_preserve_attributes = False
me_icosphere_001.use_mirror_vertex_groups = False
me_icosphere_001.update()
me_cube_001 = bpy.data.meshes.new('Cube.001')
me_cube_001.from_pydata([(0.1039, 0.0, -5.415), (0.1985, -0.5618, -5.415), (0.1985, 0.0, -4.853), (0.1985, 0.5618, -5.415), (0.1985, 0.0, -5.976), (0.2875, -0.5229, -5.937), (0.2875, -0.5229, -4.892), (0.2875, 0.5229, -4.892), (0.2875, 0.5229, -5.937), (1.511, 1.407, -5.415), (0.9495, 1.313, -5.415), (1.511, 1.313, -4.853), (2.073, 1.313, -5.415), (1.511, 1.313, -5.976), (0.9884, 1.224, -5.937), (0.9884, 1.224, -4.892), (2.034, 1.224, -4.892), (2.034, 1.224, -5.937), (2.919, 0.0, -5.415), (2.824, 0.5618, -5.415), (2.824, 0.0, -4.853), (2.824, -0.5618, -5.415), (2.824, 0.0, -5.976), (2.735, 0.5229, -5.937), (2.735, 0.5229, -4.892), (2.735, -0.5229, -4.892), (2.735, -0.5229, -5.937), (1.511, -1.407, -5.415), (2.073, -1.313, -5.415), (1.511, -1.313, -4.853), (0.9495, -1.313, -5.415), (1.511, -1.313, -5.976), (2.034, -1.224, -5.937), (2.034, -1.224, -4.892), (0.9884, -1.224, -4.892), (0.9884, -1.224, -5.937), (1.511, 0.0, -6.822), (1.511, 0.5618, -6.727), (2.073, 0.0, -6.727), (1.511, -0.5618, -6.727), (0.9495, 0.0, -6.727), (0.9884, 0.5229, -6.638), (2.034, 0.5229, -6.638), (2.034, -0.5229, -6.638), (0.9884, -0.5229, -6.638), (1.511, 0.0, -4.007), (1.511, 0.5618, -4.102), (0.9495, 0.0, -4.102), (1.511, -0.5618, -4.102), (2.073, 0.0, -4.102), (2.034, 0.5229, -4.191), (0.9884, 0.5229, -4.191), (0.9884, -0.5229, -4.191), (2.034, -0.5229, -4.191), (0.5517, 0.484, -6.374), (0.4808, 0.0, -6.445), (0.5517, -0.484, -6.374), (0.5517, -0.9596, -5.899), (0.4808, -1.031, -5.415), (0.5517, -0.9596, -4.931), (0.5517, -0.484, -4.455), (0.4808, 0.0, -4.384), (0.5517, 0.484, -4.455), (0.5517, 0.9596, -4.931), (0.4808, 1.031, -5.415), (0.5517, 0.9596, -5.899), (1.995, 0.9596, -6.374), (1.511, 1.031, -6.445), (1.027, 0.9596, -6.374), (1.027, 0.9596, -4.455), (1.511, 1.031, -4.384), (1.995, 0.9596, -4.455), (2.471, 0.9596, -4.931), (2.542, 1.031, -5.415), (2.471, 0.9596, -5.899), (2.471, -0.484, -6.374), (2.542, 0.0, -6.445), (2.471, 0.484, -6.374), (2.471, 0.484, -4.455), (2.542, 0.0, -4.384), (2.471, -0.484, -4.455), (2.471, -0.9596, -4.931), (2.542, -1.031, -5.415), (2.471, -0.9596, -5.899), (1.027, -0.9596, -6.374), (1.511, -1.031, -6.445), (1.995, -0.9596, -6.374), (1.995, -0.9596, -4.455), (1.511, -1.031, -4.384), (1.027, -0.9596, -4.455), (0.6955, -0.8159, -6.23), (0.6955, -0.8159, -4.599), (0.6955, 0.8159, -6.23), (0.6955, 0.8159, -4.599), (2.327, -0.8159, -6.23), (2.327, -0.8159, -4.599), (2.327, 0.8159, -6.23), (2.327, 0.8159, -4.599), (-7.152, -2.761, -4.549), (-7.064, -3.282, -4.549), (-7.064, -2.761, -4.028), (-7.064, -2.241, -4.549), (-7.064, -2.761, -5.069), (-6.982, -3.246, -5.033), (-6.982, -3.246, -4.064), (-6.982, -2.277, -4.064), (-6.982, -2.277, -5.033), (-5.848, -1.458, -4.549), (-6.369, -1.545, -4.549), (-5.848, -1.545, -4.028), (-5.328, -1.545, -4.549), (-5.848, -1.545, -5.069), (-6.332, -1.628, -5.033), (-6.332, -1.628, -4.064), (-5.364, -1.628, -4.064), (-5.364, -1.628, -5.033), (-4.545, -2.761, -4.549), (-4.632, -2.241, -4.549), (-4.632, -2.761, -4.028), (-4.632, -3.282, -4.549), (-4.632, -2.761, -5.069), (-4.715, -2.277, -5.033), (-4.715, -2.277, -4.064), (-4.715, -3.246, -4.064), (-4.715, -3.246, -5.033), (-5.848, -4.065, -4.549), (-5.328, -3.977, -4.549), (-5.848, -3.977, -4.028), (-6.369, -3.977, -4.549), (-5.848, -3.977, -5.069), (-5.364, -3.895, -5.033), (-5.364, -3.895, -4.064), (-6.332, -3.895, -4.064), (-6.332, -3.895, -5.033), (-5.848, -2.761, -5.852), (-5.848, -2.241, -5.765), (-5.328, -2.761, -5.765), (-5.848, -3.282, -5.765), (-6.369, -2.761, -5.765), (-6.332, -2.277, -5.682), (-5.364, -2.277, -5.682), (-5.364, -3.246, -5.682), (-6.332, -3.246, -5.682), (-5.848, -2.761, -3.245), (-5.848, -2.241, -3.333), (-6.369, -2.761, -3.333), (-5.848, -3.282, -3.333), (-5.328, -2.761, -3.333), (-5.364, -2.277, -3.415), (-6.332, -2.277, -3.415), (-6.332, -3.246, -3.415), (-5.364, -3.246, -3.415), (-6.737, -2.313, -5.437), (-6.803, -2.761, -5.503), (-6.737, -3.21, -5.437), (-6.737, -3.65, -4.997), (-6.803, -3.716, -4.549), (-6.737, -3.65, -4.1), (-6.737, -3.21, -3.66), (-6.803, -2.761, -3.594), (-6.737, -2.313, -3.66), (-6.737, -1.873, -4.1), (-6.803, -1.807, -4.549), (-6.737, -1.873, -4.997), (-5.4, -1.873, -5.437), (-5.848, -1.807, -5.503), (-6.296, -1.873, -5.437), (-6.296, -1.873, -3.66), (-5.848, -1.807, -3.594), (-5.4, -1.873, -3.66), (-4.959, -1.873, -4.1), (-4.894, -1.807, -4.549), (-4.959, -1.873, -4.997), (-4.959, -3.21, -5.437), (-4.894, -2.761, -5.503), (-4.959, -2.313, -5.437), (-4.959, -2.313, -3.66), (-4.894, -2.761, -3.594), (-4.959, -3.21, -3.66), (-4.959, -3.65, -4.1), (-4.894, -3.716, -4.549), (-4.959, -3.65, -4.997), (-6.296, -3.65, -5.437), (-5.848, -3.716, -5.503), (-5.4, -3.65, -5.437), (-5.4, -3.65, -3.66), (-5.848, -3.716, -3.594), (-6.296, -3.65, -3.66), (-6.604, -3.517, -5.304), (-6.604, -3.517, -3.793), (-6.604, -2.006, -5.304), (-6.604, -2.006, -3.793), (-5.092, -3.517, -5.304), (-5.092, -3.517, -3.793), (-5.092, -2.006, -5.304), (-5.092, -2.006, -3.793), (-4.578, 1.207, -5.379), (-4.483, 0.6431, -5.379), (-4.483, 1.207, -4.815), (-4.483, 1.771, -5.379), (-4.483, 1.207, -5.943), (-4.394, 0.6822, -5.904), (-4.394, 0.6822, -4.854), (-4.394, 1.732, -4.854), (-4.394, 1.732, -5.904), (-3.166, 2.619, -5.379), (-3.729, 2.524, -5.379), (-3.166, 2.524, -4.815), (-2.602, 2.524, -5.379), (-3.166, 2.524, -5.943), (-3.69, 2.435, -5.904), (-3.69, 2.435, -4.854), (-2.641, 2.435, -4.854), (-2.641, 2.435, -5.904), (-1.753, 1.207, -5.379), (-1.848, 1.771, -5.379), (-1.848, 1.207, -4.815), (-1.848, 0.6431, -5.379), (-1.848, 1.207, -5.943), (-1.938, 1.732, -5.904), (-1.938, 1.732, -4.854), (-1.938, 0.6822, -4.854), (-1.938, 0.6822, -5.904), (-3.166, -0.2053, -5.379), (-2.602, -0.1104, -5.379), (-3.166, -0.1104, -4.815), (-3.729, -0.1104, -5.379), (-3.166, -0.1104, -5.943), (-2.641, -0.02111, -5.904), (-2.641, -0.02111, -4.854), (-3.69, -0.02111, -4.854), (-3.69, -0.02111, -5.904), (-3.166, 1.207, -6.791), (-3.166, 1.771, -6.696), (-2.602, 1.207, -6.696), (-3.166, 0.6431, -6.696), (-3.729, 1.207, -6.696), (-3.69, 1.732, -6.607), (-2.641, 1.732, -6.607), (-2.641, 0.6822, -6.607), (-3.69, 0.6822, -6.607), (-3.166, 1.207, -3.967), (-3.166, 1.771, -4.062), (-3.729, 1.207, -4.062), (-3.166, 0.6431, -4.062), (-2.602, 1.207, -4.062), (-2.641, 1.732, -4.151), (-3.69, 1.732, -4.151), (-3.69, 0.6822, -4.151), (-2.641, 0.6822, -4.151), (-4.128, 1.692, -6.342), (-4.2, 1.207, -6.413), (-4.128, 0.7213, -6.342), (-4.128, 0.244, -5.865), (-4.2, 0.1729, -5.379), (-4.128, 0.244, -4.893), (-4.128, 0.7213, -4.416), (-4.2, 1.207, -4.345), (-4.128, 1.692, -4.416), (-4.128, 2.17, -4.893), (-4.2, 2.241, -5.379), (-4.128, 2.17, -5.865), (-2.68, 2.17, -6.342), (-3.166, 2.241, -6.413), (-3.651, 2.17, -6.342), (-3.651, 2.17, -4.416), (-3.166, 2.241, -4.345), (-2.68, 2.17, -4.416), (-2.203, 2.17, -4.893), (-2.132, 2.241, -5.379), (-2.203, 2.17, -5.865), (-2.203, 0.7213, -6.342), (-2.132, 1.207, -6.413), (-2.203, 1.692, -6.342), (-2.203, 1.692, -4.416), (-2.132, 1.207, -4.345), (-2.203, 0.7213, -4.416), (-2.203, 0.244, -4.893), (-2.132, 0.1729, -5.379), (-2.203, 0.244, -5.865), (-3.651, 0.244, -6.342), (-3.166, 0.1729, -6.413), (-2.68, 0.244, -6.342), (-2.68, 0.244, -4.416), (-3.166, 0.1729, -4.345), (-3.651, 0.244, -4.416), (-3.984, 0.3882, -6.198), (-3.984, 0.3882, -4.56), (-3.984, 2.026, -6.198), (-3.984, 2.026, -4.56), (-2.347, 0.3882, -6.198), (-2.347, 0.3882, -4.56), (-2.347, 2.026, -6.198), (-2.347, 2.026, -4.56), (-1.13, -4.086, -4.276), (-1.049, -4.567, -4.276), (-1.049, -4.086, -3.795), (-1.049, -3.604, -4.276), (-1.049, -4.086, -4.758), (-0.9724, -4.534, -4.725), (-0.9724, -4.534, -3.828), (-0.9724, -3.638, -3.828), (-0.9724, -3.638, -4.725), (0.07664, -2.879, -4.276), (-0.405, -2.961, -4.276), (0.07664, -2.961, -3.795), (0.5582, -2.961, -4.276), (0.07664, -2.961, -4.758), (-0.3716, -3.037, -4.725), (-0.3716, -3.037, -3.828), (0.5249, -3.037, -3.828), (0.5249, -3.037, -4.725), (1.283, -4.086, -4.276), (1.202, -3.604, -4.276), (1.202, -4.086, -3.795), (1.202, -4.567, -4.276), (1.202, -4.086, -4.758), (1.126, -3.638, -4.725), (1.126, -3.638, -3.828), (1.126, -4.534, -3.828), (1.126, -4.534, -4.725), (0.07664, -5.292, -4.276), (0.5582, -5.211, -4.276), (0.07664, -5.211, -3.795), (-0.405, -5.211, -4.276), (0.07664, -5.211, -4.758), (0.5249, -5.135, -4.725), (0.5249, -5.135, -3.828), (-0.3716, -5.135, -3.828), (-0.3716, -5.135, -4.725), (0.07664, -4.086, -5.483), (0.07664, -3.604, -5.402), (0.5582, -4.086, -5.402), (0.07664, -4.567, -5.402), (-0.405, -4.086, -5.402), (-0.3716, -3.638, -5.325), (0.5249, -3.638, -5.325), (0.5249, -4.534, -5.325), (-0.3716, -4.534, -5.325), (0.07664, -4.086, -3.07), (0.07664, -3.604, -3.151), (-0.405, -4.086, -3.151), (0.07664, -4.567, -3.151), (0.5582, -4.086, -3.151), (0.5249, -3.638, -3.227), (-0.3716, -3.638, -3.227), (-0.3716, -4.534, -3.227), (0.5249, -4.534, -3.227), (-0.7459, -3.671, -5.099), (-0.8067, -4.086, -5.16), (-0.7459, -4.501, -5.099), (-0.7459, -4.908, -4.691), (-0.8067, -4.969, -4.276), (-0.7459, -4.908, -3.862), (-0.7459, -4.501, -3.454), (-0.8067, -4.086, -3.393), (-0.7459, -3.671, -3.454), (-0.7459, -3.263, -3.862), (-0.8067, -3.203, -4.276), (-0.7459, -3.263, -4.691), (0.4915, -3.263, -5.099), (0.07664, -3.203, -5.16), (-0.3382, -3.263, -5.099), (-0.3382, -3.263, -3.454), (0.07664, -3.203, -3.393), (0.4915, -3.263, -3.454), (0.8992, -3.263, -3.862), (0.96, -3.203, -4.276), (0.8992, -3.263, -4.691), (0.8992, -4.501, -5.099), (0.96, -4.086, -5.16), (0.8992, -3.671, -5.099), (0.8992, -3.671, -3.454), (0.96, -4.086, -3.393), (0.8992, -4.501, -3.454), (0.8992, -4.908, -3.862), (0.96, -4.969, -4.276), (0.8992, -4.908, -4.691), (-0.3382, -4.908, -5.099), (0.07664, -4.969, -5.16), (0.4915, -4.908, -5.099), (0.4915, -4.908, -3.454), (0.07664, -4.969, -3.393), (-0.3382, -4.908, -3.454), (-0.6227, -4.785, -4.976), (-0.6227, -4.785, -3.577), (-0.6227, -3.386, -4.976), (-0.6227, -3.386, -3.577), (0.776, -4.785, -4.976), (0.776, -4.785, -3.577), (0.776, -3.386, -4.976), (0.776, -3.386, -3.577), (-0.555, -1.716, -2.375), (-0.4472, -2.357, -2.375), (-0.4472, -1.716, -1.735), (-0.4472, -1.076, -2.375), (-0.4472, -1.716, -3.016), (-0.3458, -2.312, -2.971), (-0.3458, -2.312, -1.779), (-0.3458, -1.12, -1.779), (-0.3458, -1.12, -2.971), (1.049, -0.1122, -2.375), (0.4088, -0.22, -2.375), (1.049, -0.22, -1.735), (1.69, -0.22, -2.375), (1.049, -0.22, -3.016), (0.4532, -0.3214, -2.971), (0.4532, -0.3214, -1.779), (1.645, -0.3214, -1.779), (1.645, -0.3214, -2.971), (2.654, -1.716, -2.375), (2.546, -1.076, -2.375), (2.546, -1.716, -1.735), (2.546, -2.357, -2.375), (2.546, -1.716, -3.016), (2.444, -1.12, -2.971), (2.444, -1.12, -1.779), (2.444, -2.312, -1.779), (2.444, -2.312, -2.971), (1.049, -3.321, -2.375), (1.69, -3.213, -2.375), (1.049, -3.213, -1.735), (0.4088, -3.213, -2.375), (1.049, -3.213, -3.016), (1.645, -3.111, -2.971), (1.645, -3.111, -1.779), (0.4532, -3.111, -1.779), (0.4532, -3.111, -2.971), (1.049, -1.716, -3.979), (1.049, -1.076, -3.872), (1.69, -1.716, -3.872), (1.049, -2.357, -3.872), (0.4088, -1.716, -3.872), (0.4532, -1.12, -3.77), (1.645, -1.12, -3.77), (1.645, -2.312, -3.77), (0.4532, -2.312, -3.77), (1.049, -1.716, -0.7709), (1.049, -1.076, -0.8786), (0.4088, -1.716, -0.8786), (1.049, -2.357, -0.8786), (1.69, -1.716, -0.8786), (1.645, -1.12, -0.9801), (0.4532, -1.12, -0.9801), (0.4532, -2.312, -0.9801), (1.645, -2.312, -0.9801), (-0.04457, -1.165, -3.469), (-0.1254, -1.716, -3.55), (-0.04457, -2.268, -3.469), (-0.04457, -2.81, -2.927), (-0.1254, -2.891, -2.375), (-0.04457, -2.81, -1.823), (-0.04457, -2.268, -1.281), (-0.1254, -1.716, -1.2), (-0.04457, -1.165, -1.281), (-0.04457, -0.6226, -1.823), (-0.1254, -0.5418, -2.375), (-0.04457, -0.6226, -2.927), (1.601, -0.6226, -3.469), (1.049, -0.5418, -3.55), (0.4976, -0.6226, -3.469), (0.4976, -0.6226, -1.281), (1.049, -0.5418, -1.2), (1.601, -0.6226, -1.281), (2.143, -0.6226, -1.823), (2.224, -0.5418, -2.375), (2.143, -0.6226, -2.927), (2.143, -2.268, -3.469), (2.224, -1.716, -3.55), (2.143, -1.165, -3.469), (2.143, -1.165, -1.281), (2.224, -1.716, -1.2), (2.143, -2.268, -1.281), (2.143, -2.81, -1.823), (2.224, -2.891, -2.375), (2.143, -2.81, -2.927), (0.4976, -2.81, -3.469), (1.049, -2.891, -3.55), (1.601, -2.81, -3.469), (1.601, -2.81, -1.281), (1.049, -2.891, -1.2), (0.4976, -2.81, -1.281), (0.1192, -2.646, -3.305), (0.1192, -2.646, -1.445), (0.1192, -0.7864, -3.305), (0.1192, -0.7864, -1.445), (1.979, -2.646, -3.305), (1.979, -2.646, -1.445), (1.979, -0.7864, -3.305), (1.979, -0.7864, -1.445), (-4.083, -1.566, -3.327), (-3.974, -2.211, -3.327), (-3.974, -1.566, -2.682), (-3.974, -0.9203, -3.327), (-3.974, -1.566, -3.973), (-3.872, -2.166, -3.928), (-3.872, -2.166, -2.727), (-3.872, -0.9651, -2.727), (-3.872, -0.9651, -3.928), (-2.466, 0.05104, -3.327), (-3.111, -0.0576, -3.327), (-2.466, -0.0576, -2.682), (-1.821, -0.0576, -3.327), (-2.466, -0.0576, -3.973), (-3.067, -0.1599, -3.928), (-3.067, -0.1599, -2.727), (-1.865, -0.1599, -2.727), (-1.865, -0.1599, -3.928), (-0.8492, -1.566, -3.327), (-0.9578, -0.9203, -3.327), (-0.9578, -1.566, -2.682), (-0.9578, -2.211, -3.327), (-0.9578, -1.566, -3.973), (-1.06, -0.9651, -3.928), (-1.06, -0.9651, -2.727), (-1.06, -2.166, -2.727), (-1.06, -2.166, -3.928), (-2.466, -3.183, -3.327), (-1.821, -3.074, -3.327), (-2.466, -3.074, -2.682), (-3.111, -3.074, -3.327), (-2.466, -3.074, -3.973), (-1.865, -2.972, -3.928), (-1.865, -2.972, -2.727), (-3.067, -2.972, -2.727), (-3.067, -2.972, -3.928), (-2.466, -1.566, -4.944), (-2.466, -0.9203, -4.835), (-1.821, -1.566, -4.835), (-2.466, -2.211, -4.835), (-3.111, -1.566, -4.835), (-3.067, -0.9651, -4.733), (-1.865, -0.9651, -4.733), (-1.865, -2.166, -4.733), (-3.067, -2.166, -4.733), (-2.466, -1.566, -1.71), (-2.466, -0.9203, -1.819), (-3.111, -1.566, -1.819), (-2.466, -2.211, -1.819), (-1.821, -1.566, -1.819), (-1.865, -0.9651, -1.921), (-3.067, -0.9651, -1.921), (-3.067, -2.166, -1.921), (-1.865, -2.166, -1.921), (-3.568, -1.01, -4.43), (-3.65, -1.566, -4.511), (-3.568, -2.122, -4.43), (-3.568, -2.668, -3.883), (-3.65, -2.75, -3.327), (-3.568, -2.668, -2.771), (-3.568, -2.122, -2.225), (-3.65, -1.566, -2.143), (-3.568, -1.01, -2.225), (-3.568, -0.4634, -2.771), (-3.65, -0.3819, -3.327), (-3.568, -0.4634, -3.883), (-1.91, -0.4634, -4.43), (-2.466, -0.3819, -4.511), (-3.022, -0.4634, -4.43), (-3.022, -0.4634, -2.225), (-2.466, -0.3819, -2.143), (-1.91, -0.4634, -2.225), (-1.364, -0.4634, -2.771), (-1.282, -0.3819, -3.327), (-1.364, -0.4634, -3.883), (-1.364, -2.122, -4.43), (-1.282, -1.566, -4.511), (-1.364, -1.01, -4.43), (-1.364, -1.01, -2.225), (-1.282, -1.566, -2.143), (-1.364, -2.122, -2.225), (-1.364, -2.668, -2.771), (-1.282, -2.75, -3.327), (-1.364, -2.668, -3.883), (-3.022, -2.668, -4.43), (-2.466, -2.75, -4.511), (-1.91, -2.668, -4.43), (-1.91, -2.668, -2.225), (-2.466, -2.75, -2.143), (-3.022, -2.668, -2.225), (-3.403, -2.503, -4.265), (-3.403, -2.503, -2.39), (-3.403, -0.6285, -4.265), (-3.403, -0.6285, -2.39), (-1.529, -2.503, -4.265), (-1.529, -2.503, -2.39), (-1.529, -0.6285, -4.265), (-1.529, -0.6285, -2.39)], [], [(0, 4, 5, 1), (1, 5, 57, 58), (4, 55, 56, 5), (5, 56, 90, 57), (0, 1, 6, 2), (2, 6, 60, 61), (1, 58, 59, 6), (6, 59, 91, 60), (0, 2, 7, 3), (3, 7, 63, 64), (2, 61, 62, 7), (7, 62, 93, 63), (0, 3, 8, 4), (4, 8, 54, 55), (3, 64, 65, 8), (8, 65, 92, 54), (9, 13, 14, 10), (10, 14, 65, 64), (13, 67, 68, 14), (14, 68, 92, 65), (9, 10, 15, 11), (11, 15, 69, 70), (10, 64, 63, 15), (15, 63, 93, 69), (9, 11, 16, 12), (12, 16, 72, 73), (11, 70, 71, 16), (16, 71, 97, 72), (9, 12, 17, 13), (13, 17, 66, 67), (12, 73, 74, 17), (17, 74, 96, 66), (18, 22, 23, 19), (19, 23, 74, 73), (22, 76, 77, 23), (23, 77, 96, 74), (18, 19, 24, 20), (20, 24, 78, 79), (19, 73, 72, 24), (24, 72, 97, 78), (18, 20, 25, 21), (21, 25, 81, 82), (20, 79, 80, 25), (25, 80, 95, 81), (18, 21, 26, 22), (22, 26, 75, 76), (21, 82, 83, 26), (26, 83, 94, 75), (27, 31, 32, 28), (28, 32, 83, 82), (31, 85, 86, 32), (32, 86, 94, 83), (27, 28, 33, 29), (29, 33, 87, 88), (28, 82, 81, 33), (33, 81, 95, 87), (27, 29, 34, 30), (30, 34, 59, 58), (29, 88, 89, 34), (34, 89, 91, 59), (27, 30, 35, 31), (31, 35, 84, 85), (30, 58, 57, 35), (35, 57, 90, 84), (36, 40, 41, 37), (37, 41, 68, 67), (40, 55, 54, 41), (41, 54, 92, 68), (36, 37, 42, 38), (38, 42, 77, 76), (37, 67, 66, 42), (42, 66, 96, 77), (36, 38, 43, 39), (39, 43, 86, 85), (38, 76, 75, 43), (43, 75, 94, 86), (36, 39, 44, 40), (40, 44, 56, 55), (39, 85, 84, 44), (44, 84, 90, 56), (45, 49, 50, 46), (46, 50, 71, 70), (49, 79, 78, 50), (50, 78, 97, 71), (45, 46, 51, 47), (47, 51, 62, 61), (46, 70, 69, 51), (51, 69, 93, 62), (45, 47, 52, 48), (48, 52, 89, 88), (47, 61, 60, 52), (52, 60, 91, 89), (45, 48, 53, 49), (49, 53, 80, 79), (48, 88, 87, 53), (53, 87, 95, 80), (98, 102, 103, 99), (99, 103, 155, 156), (102, 153, 154, 103), (103, 154, 188, 155), (98, 99, 104, 100), (100, 104, 158, 159), (99, 156, 157, 104), (104, 157, 189, 158), (98, 100, 105, 101), (101, 105, 161, 162), (100, 159, 160, 105), (105, 160, 191, 161), (98, 101, 106, 102), (102, 106, 152, 153), (101, 162, 163, 106), (106, 163, 190, 152), (107, 111, 112, 108), (108, 112, 163, 162), (111, 165, 166, 112), (112, 166, 190, 163), (107, 108, 113, 109), (109, 113, 167, 168), (108, 162, 161, 113), (113, 161, 191, 167), (107, 109, 114, 110), (110, 114, 170, 171), (109, 168, 169, 114), (114, 169, 195, 170), (107, 110, 115, 111), (111, 115, 164, 165), (110, 171, 172, 115), (115, 172, 194, 164), (116, 120, 121, 117), (117, 121, 172, 171), (120, 174, 175, 121), (121, 175, 194, 172), (116, 117, 122, 118), (118, 122, 176, 177), (117, 171, 170, 122), (122, 170, 195, 176), (116, 118, 123, 119), (119, 123, 179, 180), (118, 177, 178, 123), (123, 178, 193, 179), (116, 119, 124, 120), (120, 124, 173, 174), (119, 180, 181, 124), (124, 181, 192, 173), (125, 129, 130, 126), (126, 130, 181, 180), (129, 183, 184, 130), (130, 184, 192, 181), (125, 126, 131, 127), (127, 131, 185, 186), (126, 180, 179, 131), (131, 179, 193, 185), (125, 127, 132, 128), (128, 132, 157, 156), (127, 186, 187, 132), (132, 187, 189, 157), (125, 128, 133, 129), (129, 133, 182, 183), (128, 156, 155, 133), (133, 155, 188, 182), (134, 138, 139, 135), (135, 139, 166, 165), (138, 153, 152, 139), (139, 152, 190, 166), (134, 135, 140, 136), (136, 140, 175, 174), (135, 165, 164, 140), (140, 164, 194, 175), (134, 136, 141, 137), (137, 141, 184, 183), (136, 174, 173, 141), (141, 173, 192, 184), (134, 137, 142, 138), (138, 142, 154, 153), (137, 183, 182, 142), (142, 182, 188, 154), (143, 147, 148, 144), (144, 148, 169, 168), (147, 177, 176, 148), (148, 176, 195, 169), (143, 144, 149, 145), (145, 149, 160, 159), (144, 168, 167, 149), (149, 167, 191, 160), (143, 145, 150, 146), (146, 150, 187, 186), (145, 159, 158, 150), (150, 158, 189, 187), (143, 146, 151, 147), (147, 151, 178, 177), (146, 186, 185, 151), (151, 185, 193, 178), (196, 200, 201, 197), (197, 201, 253, 254), (200, 251, 252, 201), (201, 252, 286, 253), (196, 197, 202, 198), (198, 202, 256, 257), (197, 254, 255, 202), (202, 255, 287, 256), (196, 198, 203, 199), (199, 203, 259, 260), (198, 257, 258, 203), (203, 258, 289, 259), (196, 199, 204, 200), (200, 204, 250, 251), (199, 260, 261, 204), (204, 261, 288, 250), (205, 209, 210, 206), (206, 210, 261, 260), (209, 263, 264, 210), (210, 264, 288, 261), (205, 206, 211, 207), (207, 211, 265, 266), (206, 260, 259, 211), (211, 259, 289, 265), (205, 207, 212, 208), (208, 212, 268, 269), (207, 266, 267, 212), (212, 267, 293, 268), (205, 208, 213, 209), (209, 213, 262, 263), (208, 269, 270, 213), (213, 270, 292, 262), (214, 218, 219, 215), (215, 219, 270, 269), (218, 272, 273, 219), (219, 273, 292, 270), (214, 215, 220, 216), (216, 220, 274, 275), (215, 269, 268, 220), (220, 268, 293, 274), (214, 216, 221, 217), (217, 221, 277, 278), (216, 275, 276, 221), (221, 276, 291, 277), (214, 217, 222, 218), (218, 222, 271, 272), (217, 278, 279, 222), (222, 279, 290, 271), (223, 227, 228, 224), (224, 228, 279, 278), (227, 281, 282, 228), (228, 282, 290, 279), (223, 224, 229, 225), (225, 229, 283, 284), (224, 278, 277, 229), (229, 277, 291, 283), (223, 225, 230, 226), (226, 230, 255, 254), (225, 284, 285, 230), (230, 285, 287, 255), (223, 226, 231, 227), (227, 231, 280, 281), (226, 254, 253, 231), (231, 253, 286, 280), (232, 236, 237, 233), (233, 237, 264, 263), (236, 251, 250, 237), (237, 250, 288, 264), (232, 233, 238, 234), (234, 238, 273, 272), (233, 263, 262, 238), (238, 262, 292, 273), (232, 234, 239, 235), (235, 239, 282, 281), (234, 272, 271, 239), (239, 271, 290, 282), (232, 235, 240, 236), (236, 240, 252, 251), (235, 281, 280, 240), (240, 280, 286, 252), (241, 245, 246, 242), (242, 246, 267, 266), (245, 275, 274, 246), (246, 274, 293, 267), (241, 242, 247, 243), (243, 247, 258, 257), (242, 266, 265, 247), (247, 265, 289, 258), (241, 243, 248, 244), (244, 248, 285, 284), (243, 257, 256, 248), (248, 256, 287, 285), (241, 244, 249, 245), (245, 249, 276, 275), (244, 284, 283, 249), (249, 283, 291, 276), (294, 298, 299, 295), (295, 299, 351, 352), (298, 349, 350, 299), (299, 350, 384, 351), (294, 295, 300, 296), (296, 300, 354, 355), (295, 352, 353, 300), (300, 353, 385, 354), (294, 296, 301, 297), (297, 301, 357, 358), (296, 355, 356, 301), (301, 356, 387, 357), (294, 297, 302, 298), (298, 302, 348, 349), (297, 358, 359, 302), (302, 359, 386, 348), (303, 307, 308, 304), (304, 308, 359, 358), (307, 361, 362, 308), (308, 362, 386, 359), (303, 304, 309, 305), (305, 309, 363, 364), (304, 358, 357, 309), (309, 357, 387, 363), (303, 305, 310, 306), (306, 310, 366, 367), (305, 364, 365, 310), (310, 365, 391, 366), (303, 306, 311, 307), (307, 311, 360, 361), (306, 367, 368, 311), (311, 368, 390, 360), (312, 316, 317, 313), (313, 317, 368, 367), (316, 370, 371, 317), (317, 371, 390, 368), (312, 313, 318, 314), (314, 318, 372, 373), (313, 367, 366, 318), (318, 366, 391, 372), (312, 314, 319, 315), (315, 319, 375, 376), (314, 373, 374, 319), (319, 374, 389, 375), (312, 315, 320, 316), (316, 320, 369, 370), (315, 376, 377, 320), (320, 377, 388, 369), (321, 325, 326, 322), (322, 326, 377, 376), (325, 379, 380, 326), (326, 380, 388, 377), (321, 322, 327, 323), (323, 327, 381, 382), (322, 376, 375, 327), (327, 375, 389, 381), (321, 323, 328, 324), (324, 328, 353, 352), (323, 382, 383, 328), (328, 383, 385, 353), (321, 324, 329, 325), (325, 329, 378, 379), (324, 352, 351, 329), (329, 351, 384, 378), (330, 334, 335, 331), (331, 335, 362, 361), (334, 349, 348, 335), (335, 348, 386, 362), (330, 331, 336, 332), (332, 336, 371, 370), (331, 361, 360, 336), (336, 360, 390, 371), (330, 332, 337, 333), (333, 337, 380, 379), (332, 370, 369, 337), (337, 369, 388, 380), (330, 333, 338, 334), (334, 338, 350, 349), (333, 379, 378, 338), (338, 378, 384, 350), (339, 343, 344, 340), (340, 344, 365, 364), (343, 373, 372, 344), (344, 372, 391, 365), (339, 340, 345, 341), (341, 345, 356, 355), (340, 364, 363, 345), (345, 363, 387, 356), (339, 341, 346, 342), (342, 346, 383, 382), (341, 355, 354, 346), (346, 354, 385, 383), (339, 342, 347, 343), (343, 347, 374, 373), (342, 382, 381, 347), (347, 381, 389, 374), (392, 396, 397, 393), (393, 397, 449, 450), (396, 447, 448, 397), (397, 448, 482, 449), (392, 393, 398, 394), (394, 398, 452, 453), (393, 450, 451, 398), (398, 451, 483, 452), (392, 394, 399, 395), (395, 399, 455, 456), (394, 453, 454, 399), (399, 454, 485, 455), (392, 395, 400, 396), (396, 400, 446, 447), (395, 456, 457, 400), (400, 457, 484, 446), (401, 405, 406, 402), (402, 406, 457, 456), (405, 459, 460, 406), (406, 460, 484, 457), (401, 402, 407, 403), (403, 407, 461, 462), (402, 456, 455, 407), (407, 455, 485, 461), (401, 403, 408, 404), (404, 408, 464, 465), (403, 462, 463, 408), (408, 463, 489, 464), (401, 404, 409, 405), (405, 409, 458, 459), (404, 465, 466, 409), (409, 466, 488, 458), (410, 414, 415, 411), (411, 415, 466, 465), (414, 468, 469, 415), (415, 469, 488, 466), (410, 411, 416, 412), (412, 416, 470, 471), (411, 465, 464, 416), (416, 464, 489, 470), (410, 412, 417, 413), (413, 417, 473, 474), (412, 471, 472, 417), (417, 472, 487, 473), (410, 413, 418, 414), (414, 418, 467, 468), (413, 474, 475, 418), (418, 475, 486, 467), (419, 423, 424, 420), (420, 424, 475, 474), (423, 477, 478, 424), (424, 478, 486, 475), (419, 420, 425, 421), (421, 425, 479, 480), (420, 474, 473, 425), (425, 473, 487, 479), (419, 421, 426, 422), (422, 426, 451, 450), (421, 480, 481, 426), (426, 481, 483, 451), (419, 422, 427, 423), (423, 427, 476, 477), (422, 450, 449, 427), (427, 449, 482, 476), (428, 432, 433, 429), (429, 433, 460, 459), (432, 447, 446, 433), (433, 446, 484, 460), (428, 429, 434, 430), (430, 434, 469, 468), (429, 459, 458, 434), (434, 458, 488, 469), (428, 430, 435, 431), (431, 435, 478, 477), (430, 468, 467, 435), (435, 467, 486, 478), (428, 431, 436, 432), (432, 436, 448, 447), (431, 477, 476, 436), (436, 476, 482, 448), (437, 441, 442, 438), (438, 442, 463, 462), (441, 471, 470, 442), (442, 470, 489, 463), (437, 438, 443, 439), (439, 443, 454, 453), (438, 462, 461, 443), (443, 461, 485, 454), (437, 439, 444, 440), (440, 444, 481, 480), (439, 453, 452, 444), (444, 452, 483, 481), (437, 440, 445, 441), (441, 445, 472, 471), (440, 480, 479, 445), (445, 479, 487, 472), (490, 494, 495, 491), (491, 495, 547, 548), (494, 545, 546, 495), (495, 546, 580, 547), (490, 491, 496, 492), (492, 496, 550, 551), (491, 548, 549, 496), (496, 549, 581, 550), (490, 492, 497, 493), (493, 497, 553, 554), (492, 551, 552, 497), (497, 552, 583, 553), (490, 493, 498, 494), (494, 498, 544, 545), (493, 554, 555, 498), (498, 555, 582, 544), (499, 503, 504, 500), (500, 504, 555, 554), (503, 557, 558, 504), (504, 558, 582, 555), (499, 500, 505, 501), (501, 505, 559, 560), (500, 554, 553, 505), (505, 553, 583, 559), (499, 501, 506, 502), (502, 506, 562, 563), (501, 560, 561, 506), (506, 561, 587, 562), (499, 502, 507, 503), (503, 507, 556, 557), (502, 563, 564, 507), (507, 564, 586, 556), (508, 512, 513, 509), (509, 513, 564, 563), (512, 566, 567, 513), (513, 567, 586, 564), (508, 509, 514, 510), (510, 514, 568, 569), (509, 563, 562, 514), (514, 562, 587, 568), (508, 510, 515, 511), (511, 515, 571, 572), (510, 569, 570, 515), (515, 570, 585, 571), (508, 511, 516, 512), (512, 516, 565, 566), (511, 572, 573, 516), (516, 573, 584, 565), (517, 521, 522, 518), (518, 522, 573, 572), (521, 575, 576, 522), (522, 576, 584, 573), (517, 518, 523, 519), (519, 523, 577, 578), (518, 572, 571, 523), (523, 571, 585, 577), (517, 519, 524, 520), (520, 524, 549, 548), (519, 578, 579, 524), (524, 579, 581, 549), (517, 520, 525, 521), (521, 525, 574, 575), (520, 548, 547, 525), (525, 547, 580, 574), (526, 530, 531, 527), (527, 531, 558, 557), (530, 545, 544, 531), (531, 544, 582, 558), (526, 527, 532, 528), (528, 532, 567, 566), (527, 557, 556, 532), (532, 556, 586, 567), (526, 528, 533, 529), (529, 533, 576, 575), (528, 566, 565, 533), (533, 565, 584, 576), (526, 529, 534, 530), (530, 534, 546, 545), (529, 575, 574, 534), (534, 574, 580, 546), (535, 539, 540, 536), (536, 540, 561, 560), (539, 569, 568, 540), (540, 568, 587, 561), (535, 536, 541, 537), (537, 541, 552, 551), (536, 560, 559, 541), (541, 559, 583, 552), (535, 537, 542, 538), (538, 542, 579, 578), (537, 551, 550, 542), (542, 550, 581, 579), (535, 538, 543, 539), (539, 543, 570, 569), (538, 578, 577, 543), (543, 577, 585, 570)])
me_cube_001.materials.append(mat_material_001)
me_cube_001.use_remesh_preserve_volume = False
me_cube_001.use_remesh_preserve_attributes = False
me_cube_001.use_mirror_vertex_groups = False
me_cube_001.update()
me_cube = bpy.data.meshes.new('Cube')
me_cube.from_pydata([(0.2765, 0.2765, 0.0), (0.2765, -0.2765, 0.0), (-0.2765, -0.2765, 0.0), (-0.2765, 0.2765, 0.0), (0.2765, 0.2765, 0.2765), (0.2765, -0.2765, 0.2765), (-0.2765, -0.2765, 0.2765), (-0.2765, 0.2765, 0.2765), (0.1922, 0.1922, 0.9604), (0.1922, -0.1922, 0.9604), (-0.1922, 0.1922, 0.9604), (-0.1922, -0.1922, 0.9604), (0.1418, 0.5782, 2.276), (0.1418, 0.2495, 2.276), (-0.187, 0.5782, 2.276), (-0.187, 0.2495, 2.276), (0.1808, 0.7825, 3.434), (0.1808, 0.4538, 3.434), (-0.1479, 0.7825, 3.434), (-0.1479, 0.4538, 3.434), (0.1808, 0.7825, 3.782), (0.1808, 0.4538, 3.782), (-0.1479, 0.7825, 3.782), (-0.1479, 0.4538, 3.782), (-1.79, 1.108, 3.898), (-1.79, 1.328, 3.898), (-1.79, 1.108, 4.131), (-1.79, 1.328, 4.131), (0.7246, 0.7365, 4.918), (0.7246, 0.4998, 4.918), (0.4879, 0.7365, 4.918), (0.4879, 0.4998, 4.918), (-2.005, 1.108, 3.898), (-2.005, 1.328, 3.898), (-2.005, 1.108, 4.131), (-2.005, 1.328, 4.131), (-2.143, 2.64, 4.295), (-2.143, 2.64, 4.095), (-2.327, 2.64, 4.295), (-2.327, 2.64, 4.095), (-4.819, -0.2542, 5.8), (-4.819, -0.2542, 5.648), (-4.959, -0.2542, 5.8), (-4.959, -0.2542, 5.648), (0.7246, 0.7365, 5.14), (0.7246, 0.4998, 5.14), (0.4879, 0.7365, 5.14), (0.4879, 0.4998, 5.14), (2.486, 2.667, 3.847), (2.315, 2.667, 3.847), (2.486, 2.667, 4.008), (2.315, 2.667, 4.008), (1.444, -1.062, 5.706), (1.253, -1.062, 5.706), (1.444, -1.062, 5.885), (1.253, -1.062, 5.885), (1.517, 0.5002, 6.763), (1.517, 0.3122, 6.763), (1.517, 0.5002, 6.94), (1.517, 0.3122, 6.94), (-3.606, 0.2913, 5.132), (-3.691, 0.3305, 5.084), (-3.606, 0.3698, 5.036), (-3.524, 0.3283, 5.086), (-1.796, 1.076, 6.745), (-1.878, 1.039, 6.791), (-1.878, 1.118, 6.694), (-1.963, 1.079, 6.743)], [], [(0, 1, 2, 3), (5, 4, 8, 9), (0, 4, 5, 1), (1, 5, 6, 2), (2, 6, 7, 3), (4, 0, 3, 7), (10, 11, 15, 14), (7, 6, 11, 10), (4, 7, 10, 8), (6, 5, 9, 11), (15, 13, 17, 19), (8, 10, 14, 12), (11, 9, 13, 15), (9, 8, 12, 13), (19, 17, 21, 23), (13, 12, 16, 17), (14, 15, 19, 18), (12, 14, 18, 16), (22, 23, 31, 30), (17, 16, 20, 21), (19, 23, 26, 24), (16, 18, 22, 20), (24, 26, 63, 60, 40, 41), (23, 22, 27, 26), (18, 19, 24, 25), (22, 18, 25, 27), (29, 28, 56, 57), (20, 22, 30, 28), (23, 21, 29, 31), (21, 20, 28, 29), (33, 32, 34, 35), (25, 24, 32, 33), (33, 35, 38, 39), (26, 27, 35, 34), (36, 37, 39, 38), (25, 33, 39, 37), (27, 25, 37, 36), (35, 27, 36, 38), (41, 40, 42, 43), (26, 34, 62, 63), (34, 32, 43, 42, 61, 62), (32, 24, 41, 43), (44, 46, 47, 45), (30, 31, 47, 46), (46, 44, 50, 51), (47, 31, 53, 55), (48, 49, 51, 50), (44, 28, 48, 50), (28, 30, 49, 48), (30, 46, 51, 49), (53, 52, 54, 55), (45, 47, 55, 54), (29, 45, 54, 52), (31, 29, 52, 53), (57, 56, 58, 59), (28, 44, 58, 56), (44, 45, 59, 58), (45, 29, 57, 59), (64, 66, 67, 65), (60, 61, 42, 40), (61, 60, 65, 67), (60, 63, 64, 65), (63, 62, 66, 64), (62, 61, 67, 66)])
me_cube.materials.append(mat_material)
me_cube.use_remesh_preserve_volume = False
me_cube.use_remesh_preserve_attributes = False
me_cube.use_mirror_vertex_groups = False
me_cube.update()

# ---- objects
ob_icosphere_020 = bpy.data.objects.new('Icosphere.020', me_icosphere_034)
ob_icosphere_019 = bpy.data.objects.new('Icosphere.019', me_icosphere_033)
ob_icosphere_018 = bpy.data.objects.new('Icosphere.018', me_icosphere_032)
ob_icosphere_017 = bpy.data.objects.new('Icosphere.017', me_icosphere_031)
ob_icosphere_016 = bpy.data.objects.new('Icosphere.016', me_icosphere_030)
ob_icosphere_015 = bpy.data.objects.new('Icosphere.015', me_icosphere_029)
ob_icosphere_014 = bpy.data.objects.new('Icosphere.014', me_icosphere_028)
ob_icosphere_013 = bpy.data.objects.new('Icosphere.013', me_icosphere_027)
ob_icosphere_012 = bpy.data.objects.new('Icosphere.012', me_icosphere_026)
ob_icosphere_011 = bpy.data.objects.new('Icosphere.011', me_icosphere_025)
ob_icosphere_010 = bpy.data.objects.new('Icosphere.010', me_icosphere_024)
ob_icosphere_009 = bpy.data.objects.new('Icosphere.009', me_icosphere_023)
ob_icosphere_008 = bpy.data.objects.new('Icosphere.008', me_icosphere_022)
ob_icosphere_007 = bpy.data.objects.new('Icosphere.007', me_icosphere_021)
ob_icosphere_006 = bpy.data.objects.new('Icosphere.006', me_icosphere_020)
ob_icosphere_005 = bpy.data.objects.new('Icosphere.005', me_icosphere_019)
ob_icosphere_004 = bpy.data.objects.new('Icosphere.004', me_icosphere_018)
ob_icosphere_003 = bpy.data.objects.new('Icosphere.003', me_icosphere_017)
ob_icosphere_002 = bpy.data.objects.new('Icosphere.002', me_icosphere_016)
ob_icosphere_000 = bpy.data.objects.new('Icosphere.000', me_icosphere_015)
ob_icosphere_001 = bpy.data.objects.new('Icosphere.001', me_icosphere_001)
ob_cube_001 = bpy.data.objects.new('Cube.001', me_cube_001)
ob_cube = bpy.data.objects.new('Cube', me_cube)

# ---- transforms, parenting, visibility, modifiers, constraints
ob_icosphere_020.location = (3.664, 2.757, 4.748)
ob_icosphere_020.scale = (0.3036, 0.3036, 0.3036)
ob_icosphere_020.lineart.crease_threshold = 0.0
ob_icosphere_019.location = (3.739, 1.601, 5.239)
ob_icosphere_019.scale = (0.3036, 0.3036, 0.3036)
ob_icosphere_019.lineart.crease_threshold = 0.0
ob_icosphere_018.location = (2.572, 3.27, 5.149)
ob_icosphere_018.scale = (0.3036, 0.3036, 0.3036)
ob_icosphere_018.lineart.crease_threshold = 0.0
ob_icosphere_017.location = (2.848, -0.2904, 8.363)
ob_icosphere_017.scale = (0.3036, 0.3036, 0.3036)
ob_icosphere_017.lineart.crease_threshold = 0.0
ob_icosphere_016.location = (2.676, 1.231, 8.823)
ob_icosphere_016.scale = (0.3036, 0.3036, 0.3036)
ob_icosphere_016.lineart.crease_threshold = 0.0
ob_icosphere_015.location = (-2.401, 0.0488, 7.747)
ob_icosphere_015.scale = (0.3036, 0.3036, 0.3036)
ob_icosphere_015.lineart.crease_threshold = 0.0
ob_icosphere_014.location = (-0.8791, 1.222, 8.178)
ob_icosphere_014.scale = (0.3036, 0.3036, 0.3036)
ob_icosphere_014.lineart.crease_threshold = 0.0
ob_icosphere_013.location = (-1.437, 0.04041, 5.871)
ob_icosphere_013.scale = (0.3036, 0.3036, 0.3036)
ob_icosphere_013.lineart.crease_threshold = 0.0
ob_icosphere_012.location = (3.464, 1.65, 3.513)
ob_icosphere_012.scale = (0.3036, 0.3036, 0.3036)
ob_icosphere_012.lineart.crease_threshold = 0.0
ob_icosphere_011.location = (1.836, 2.538, 4.988)
ob_icosphere_011.scale = (0.3036, 0.3036, 0.3036)
ob_icosphere_011.lineart.crease_threshold = 0.0
ob_icosphere_010.location = (2.806, 0.7131, 6.25)
ob_icosphere_010.scale = (0.3036, 0.3036, 0.3036)
ob_icosphere_010.lineart.crease_threshold = 0.0
ob_icosphere_009.location = (2.001, -1.081, 5.746)
ob_icosphere_009.scale = (0.3036, 0.3036, 0.3036)
ob_icosphere_009.lineart.crease_threshold = 0.0
ob_icosphere_008.location = (2.412, -1.968, 5.943)
ob_icosphere_008.scale = (0.3036, 0.3036, 0.3036)
ob_icosphere_008.lineart.crease_threshold = 0.0
ob_icosphere_007.location = (0.02774, -2.198, 5.943)
ob_icosphere_007.scale = (0.3036, 0.3036, 0.3036)
ob_icosphere_007.lineart.crease_threshold = 0.0
ob_icosphere_006.location = (-5.575, -1.099, 6.576)
ob_icosphere_006.scale = (0.3036, 0.3036, 0.3036)
ob_icosphere_006.lineart.crease_threshold = 0.0
ob_icosphere_005.location = (-4.151, -1.055, 6.412)
ob_icosphere_005.scale = (0.3036, 0.3036, 0.3036)
ob_icosphere_005.lineart.crease_threshold = 0.0
ob_icosphere_004.location = (-4.534, -1.387, 5.299)
ob_icosphere_004.scale = (0.3036, 0.3036, 0.3036)
ob_icosphere_004.lineart.crease_threshold = 0.0
ob_icosphere_003.location = (-4.534, 0.8385, 5.299)
ob_icosphere_003.scale = (0.3036, 0.3036, 0.3036)
ob_icosphere_003.lineart.crease_threshold = 0.0
ob_icosphere_002.location = (-3.548, 3.274, 5.322)
ob_icosphere_002.scale = (0.3036, 0.3036, 0.3036)
ob_icosphere_002.lineart.crease_threshold = 0.0
ob_icosphere_000.location = (-3.01, 4.245, 5.543)
ob_icosphere_000.scale = (0.3036, 0.3036, 0.3036)
ob_icosphere_000.lineart.crease_threshold = 0.0
ob_icosphere_001.location = (-1.901, 4.705, 4.449)
ob_icosphere_001.scale = (0.3036, 0.3036, 0.3036)
ob_icosphere_001.lineart.crease_threshold = 0.0
ob_cube_001.location = (1.108, 2.274, 10.18)
ob_cube_001.lineart.crease_threshold = 0.0
_m = ob_cube_001.modifiers.new('Displace', 'DISPLACE')
_m.strength = 3.2
ob_cube.location = (0.0, 0.0, 0.0)
ob_cube.lock_rotations_4d = False
ob_cube.empty_display_type = 'ARROWS'
ob_cube.lineart.crease_threshold = 0.0

# ---- collection membership
col_collection_1.objects.link(ob_icosphere_020)
col_collection_1.objects.link(ob_icosphere_019)
col_collection_1.objects.link(ob_icosphere_018)
col_collection_1.objects.link(ob_icosphere_017)
col_collection_1.objects.link(ob_icosphere_016)
col_collection_1.objects.link(ob_icosphere_015)
col_collection_1.objects.link(ob_icosphere_014)
col_collection_1.objects.link(ob_icosphere_013)
col_collection_1.objects.link(ob_icosphere_012)
col_collection_1.objects.link(ob_icosphere_011)
col_collection_1.objects.link(ob_icosphere_010)
col_collection_1.objects.link(ob_icosphere_009)
col_collection_1.objects.link(ob_icosphere_008)
col_collection_1.objects.link(ob_icosphere_007)
col_collection_1.objects.link(ob_icosphere_006)
col_collection_1.objects.link(ob_icosphere_005)
col_collection_1.objects.link(ob_icosphere_004)
col_collection_1.objects.link(ob_icosphere_003)
col_collection_1.objects.link(ob_icosphere_002)
col_collection_1.objects.link(ob_icosphere_000)
col_collection_1.objects.link(ob_icosphere_001)
col_collection_1.objects.link(ob_cube_001)
col_collection_1.objects.link(ob_cube)

# ---- scene / render settings (as saved in the file)
scene.frame_start = 1; scene.frame_end = 250; scene.frame_set(1)
scene.render.engine = 'BLENDER_EEVEE_NEXT'
scene.render.resolution_percentage = 50
scene.render.dither_intensity = 0.0
scene.cycles.use_denoising = False
scene.cycles.samples = 128
scene.cycles.sampling_pattern = 'TABULATED_SOBOL'
scene.cycles.use_adaptive_sampling = False
scene.cycles.use_light_tree = False
scene.cycles.blur_glossy = 0.0
scene.cycles.sample_clamp_indirect = 0.0
scene.view_settings.view_transform = 'Standard'
bpy.context.view_layer.update()

# ---- added for rendering (the .blend has no active camera and no usable light): camera, sun
cam_auto = bpy.data.cameras.new('AutoCamera')
cam_auto.lens = 50.0
cam_auto.sensor_width = 36.0
cam_auto.clip_end = 1000.0
ob_auto_camera = bpy.data.objects.new('AutoCamera', cam_auto)
scene.collection.objects.link(ob_auto_camera)
ob_auto_camera.location = (14.4191, -17.7057, 17.2567)
ob_auto_camera.rotation_euler = (1.09748, -7.21219e-08, 0.694738)
scene.camera = ob_auto_camera
light_auto_sun = bpy.data.lights.new('AutoSun', 'SUN')
light_auto_sun.energy = 3.0
light_auto_sun.angle = 0.0523599
ob_auto_sun = bpy.data.objects.new('AutoSun', light_auto_sun)
scene.collection.objects.link(ob_auto_sun)
ob_auto_sun.rotation_euler = (0.872665, 0.174533, 0.523599)
bpy.context.view_layer.update()
